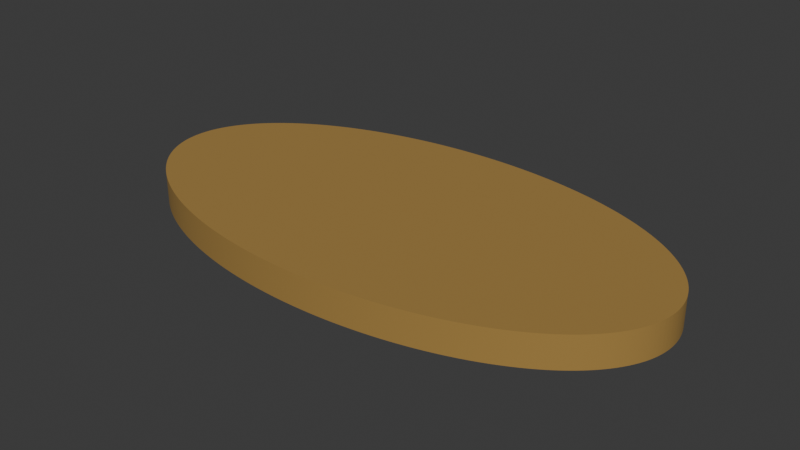 # Source: path_2.blend  (saved by Blender 4.5.91; exported with 4.5.12 LTS)
import bpy
from mathutils import Matrix  # noqa: F401  (used for matrix-valued properties, if any)

bpy.ops.wm.read_factory_settings(use_empty=True)
scene = bpy.context.scene
scene.name = 'Scene'

# ---- collections
col_collection = bpy.data.collections.new('Collection'); scene.collection.children.link(col_collection)

# ---- materials (node trees are filled in below, after node groups)
mat_material_001 = bpy.data.materials.new('Material.001')
mat_material_001.alpha_threshold = 0.0
mat_material_001.roughness = 0.5
mat_material_001.line_color = (0.0, 0.0, 0.0, 1.0)

# ---- material node trees
mat_material_001.use_nodes = True; mat_material_001.node_tree.nodes.clear()
_N = mat_material_001.node_tree.nodes; _L = mat_material_001.node_tree.links
n0 = _N.new('ShaderNodeOutputMaterial'); n0.name = 'Material Output'; n0.location = (200, 100)
n1 = _N.new('ShaderNodeBsdfPrincipled'); n1.name = 'Principled BSDF'; n1.location = (-200, 100)
n1.inputs[0].default_value = (0.365, 0.2183, 0.05403, 1.0)
n1.inputs[2].default_value = 1.0
n1.inputs[3].default_value = 1.45
_L.new(n1.outputs[0], n0.inputs[0])
n0.is_active_output = True

# ---- world
world_world = bpy.data.worlds.new('World'); scene.world = world_world
world_world.use_nodes = True; world_world.node_tree.nodes.clear()
_N = world_world.node_tree.nodes; _L = world_world.node_tree.links
n0 = _N.new('ShaderNodeOutputWorld'); n0.name = 'World Output'; n0.location = (200, 100)
n1 = _N.new('ShaderNodeBackground'); n1.name = 'Background'; n1.location = (-200, 100)
n1.inputs[0].default_value = (0.05088, 0.05088, 0.05088, 1.0)
_L.new(n1.outputs[0], n0.inputs[0])
n0.is_active_output = True
world_world.color = (0.05088, 0.05088, 0.05088)
world_world.sun_shadow_jitter_overblur = 0.0

# ---- meshes
me_cylinder = bpy.data.meshes.new('Cylinder')
me_cylinder.from_pydata([(0.0, 1.0, -1.0), (0.0, 1.0, 1.0), (0.01257, 0.9999, -1.0), (0.01257, 0.9999, 1.0), (0.02513, 0.9997, -1.0), (0.02513, 0.9997, 1.0), (0.03769, 0.9993, -1.0), (0.03769, 0.9993, 1.0), (0.05024, 0.9987, -1.0), (0.05024, 0.9987, 1.0), (0.06279, 0.998, -1.0), (0.06279, 0.998, 1.0), (0.07533, 0.9972, -1.0), (0.07533, 0.9972, 1.0), (0.08785, 0.9961, -1.0), (0.08785, 0.9961, 1.0), (0.1004, 0.995, -1.0), (0.1004, 0.995, 1.0), (0.1129, 0.9936, -1.0), (0.1129, 0.9936, 1.0), (0.1253, 0.9921, -1.0), (0.1253, 0.9921, 1.0), (0.1378, 0.9905, -1.0), (0.1378, 0.9905, 1.0), (0.1502, 0.9887, -1.0), (0.1502, 0.9887, 1.0), (0.1626, 0.9867, -1.0), (0.1626, 0.9867, 1.0), (0.175, 0.9846, -1.0), (0.175, 0.9846, 1.0), (0.1874, 0.9823, -1.0), (0.1874, 0.9823, 1.0), (0.1997, 0.9799, -1.0), (0.1997, 0.9799, 1.0), (0.212, 0.9773, -1.0), (0.212, 0.9773, 1.0), (0.2243, 0.9745, -1.0), (0.2243, 0.9745, 1.0), (0.2365, 0.9716, -1.0), (0.2365, 0.9716, 1.0), (0.2487, 0.9686, -1.0), (0.2487, 0.9686, 1.0), (0.2608, 0.9654, -1.0), (0.2608, 0.9654, 1.0), (0.273, 0.962, -1.0), (0.273, 0.962, 1.0), (0.285, 0.9585, -1.0), (0.285, 0.9585, 1.0), (0.297, 0.9549, -1.0), (0.297, 0.9549, 1.0), (0.309, 0.9511, -1.0), (0.309, 0.9511, 1.0), (0.3209, 0.9471, -1.0), (0.3209, 0.9471, 1.0), (0.3328, 0.943, -1.0), (0.3328, 0.943, 1.0), (0.3446, 0.9387, -1.0), (0.3446, 0.9387, 1.0), (0.3564, 0.9343, -1.0), (0.3564, 0.9343, 1.0), (0.3681, 0.9298, -1.0), (0.3681, 0.9298, 1.0), (0.3798, 0.9251, -1.0), (0.3798, 0.9251, 1.0), (0.3914, 0.9202, -1.0), (0.3914, 0.9202, 1.0), (0.4029, 0.9152, -1.0), (0.4029, 0.9152, 1.0), (0.4144, 0.9101, -1.0), (0.4144, 0.9101, 1.0), (0.4258, 0.9048, -1.0), (0.4258, 0.9048, 1.0), (0.4371, 0.8994, -1.0), (0.4371, 0.8994, 1.0), (0.4484, 0.8938, -1.0), (0.4484, 0.8938, 1.0), (0.4596, 0.8881, -1.0), (0.4596, 0.8881, 1.0), (0.4707, 0.8823, -1.0), (0.4707, 0.8823, 1.0), (0.4818, 0.8763, -1.0), (0.4818, 0.8763, 1.0), (0.4927, 0.8702, -1.0), (0.4927, 0.8702, 1.0), (0.5036, 0.8639, -1.0), (0.5036, 0.8639, 1.0), (0.5144, 0.8575, -1.0), (0.5144, 0.8575, 1.0), (0.5252, 0.851, -1.0), (0.5252, 0.851, 1.0), (0.5358, 0.8443, -1.0), (0.5358, 0.8443, 1.0), (0.5464, 0.8375, -1.0), (0.5464, 0.8375, 1.0), (0.5569, 0.8306, -1.0), (0.5569, 0.8306, 1.0), (0.5673, 0.8235, -1.0), (0.5673, 0.8235, 1.0), (0.5776, 0.8163, -1.0), (0.5776, 0.8163, 1.0), (0.5878, 0.809, -1.0), (0.5878, 0.809, 1.0), (0.5979, 0.8016, -1.0), (0.5979, 0.8016, 1.0), (0.6079, 0.794, -1.0), (0.6079, 0.794, 1.0), (0.6179, 0.7863, -1.0), (0.6179, 0.7863, 1.0), (0.6277, 0.7785, -1.0), (0.6277, 0.7785, 1.0), (0.6374, 0.7705, -1.0), (0.6374, 0.7705, 1.0), (0.6471, 0.7624, -1.0), (0.6471, 0.7624, 1.0), (0.6566, 0.7543, -1.0), (0.6566, 0.7543, 1.0), (0.666, 0.7459, -1.0), (0.666, 0.7459, 1.0), (0.6753, 0.7375, -1.0), (0.6753, 0.7375, 1.0), (0.6845, 0.729, -1.0), (0.6845, 0.729, 1.0), (0.6937, 0.7203, -1.0), (0.6937, 0.7203, 1.0), (0.7026, 0.7115, -1.0), (0.7026, 0.7115, 1.0), (0.7115, 0.7026, -1.0), (0.7115, 0.7026, 1.0), (0.7203, 0.6937, -1.0), (0.7203, 0.6937, 1.0), (0.729, 0.6845, -1.0), (0.729, 0.6845, 1.0), (0.7375, 0.6753, -1.0), (0.7375, 0.6753, 1.0), (0.7459, 0.666, -1.0), (0.7459, 0.666, 1.0), (0.7543, 0.6566, -1.0), (0.7543, 0.6566, 1.0), (0.7624, 0.6471, -1.0), (0.7624, 0.6471, 1.0), (0.7705, 0.6374, -1.0), (0.7705, 0.6374, 1.0), (0.7785, 0.6277, -1.0), (0.7785, 0.6277, 1.0), (0.7863, 0.6179, -1.0), (0.7863, 0.6179, 1.0), (0.794, 0.6079, -1.0), (0.794, 0.6079, 1.0), (0.8016, 0.5979, -1.0), (0.8016, 0.5979, 1.0), (0.809, 0.5878, -1.0), (0.809, 0.5878, 1.0), (0.8163, 0.5776, -1.0), (0.8163, 0.5776, 1.0), (0.8235, 0.5673, -1.0), (0.8235, 0.5673, 1.0), (0.8306, 0.5569, -1.0), (0.8306, 0.5569, 1.0), (0.8375, 0.5464, -1.0), (0.8375, 0.5464, 1.0), (0.8443, 0.5358, -1.0), (0.8443, 0.5358, 1.0), (0.851, 0.5252, -1.0), (0.851, 0.5252, 1.0), (0.8575, 0.5144, -1.0), (0.8575, 0.5144, 1.0), (0.8639, 0.5036, -1.0), (0.8639, 0.5036, 1.0), (0.8702, 0.4927, -1.0), (0.8702, 0.4927, 1.0), (0.8763, 0.4818, -1.0), (0.8763, 0.4818, 1.0), (0.8823, 0.4707, -1.0), (0.8823, 0.4707, 1.0), (0.8881, 0.4596, -1.0), (0.8881, 0.4596, 1.0), (0.8938, 0.4484, -1.0), (0.8938, 0.4484, 1.0), (0.8994, 0.4371, -1.0), (0.8994, 0.4371, 1.0), (0.9048, 0.4258, -1.0), (0.9048, 0.4258, 1.0), (0.9101, 0.4144, -1.0), (0.9101, 0.4144, 1.0), (0.9152, 0.4029, -1.0), (0.9152, 0.4029, 1.0), (0.9202, 0.3914, -1.0), (0.9202, 0.3914, 1.0), (0.9251, 0.3798, -1.0), (0.9251, 0.3798, 1.0), (0.9298, 0.3681, -1.0), (0.9298, 0.3681, 1.0), (0.9343, 0.3564, -1.0), (0.9343, 0.3564, 1.0), (0.9387, 0.3446, -1.0), (0.9387, 0.3446, 1.0), (0.943, 0.3328, -1.0), (0.943, 0.3328, 1.0), (0.9471, 0.3209, -1.0), (0.9471, 0.3209, 1.0), (0.9511, 0.309, -1.0), (0.9511, 0.309, 1.0), (0.9549, 0.297, -1.0), (0.9549, 0.297, 1.0), (0.9585, 0.285, -1.0), (0.9585, 0.285, 1.0), (0.962, 0.273, -1.0), (0.962, 0.273, 1.0), (0.9654, 0.2608, -1.0), (0.9654, 0.2608, 1.0), (0.9686, 0.2487, -1.0), (0.9686, 0.2487, 1.0), (0.9716, 0.2365, -1.0), (0.9716, 0.2365, 1.0), (0.9745, 0.2243, -1.0), (0.9745, 0.2243, 1.0), (0.9773, 0.212, -1.0), (0.9773, 0.212, 1.0), (0.9799, 0.1997, -1.0), (0.9799, 0.1997, 1.0), (0.9823, 0.1874, -1.0), (0.9823, 0.1874, 1.0), (0.9846, 0.175, -1.0), (0.9846, 0.175, 1.0), (0.9867, 0.1626, -1.0), (0.9867, 0.1626, 1.0), (0.9887, 0.1502, -1.0), (0.9887, 0.1502, 1.0), (0.9905, 0.1378, -1.0), (0.9905, 0.1378, 1.0), (0.9921, 0.1253, -1.0), (0.9921, 0.1253, 1.0), (0.9936, 0.1129, -1.0), (0.9936, 0.1129, 1.0), (0.995, 0.1004, -1.0), (0.995, 0.1004, 1.0), (0.9961, 0.08785, -1.0), (0.9961, 0.08785, 1.0), (0.9972, 0.07533, -1.0), (0.9972, 0.07533, 1.0), (0.998, 0.06279, -1.0), (0.998, 0.06279, 1.0), (0.9987, 0.05024, -1.0), (0.9987, 0.05024, 1.0), (0.9993, 0.03769, -1.0), (0.9993, 0.03769, 1.0), (0.9997, 0.02513, -1.0), (0.9997, 0.02513, 1.0), (0.9999, 0.01257, -1.0), (0.9999, 0.01257, 1.0), (1.0, 0.0, -1.0), (1.0, 0.0, 1.0), (0.9999, -0.01257, -1.0), (0.9999, -0.01257, 1.0), (0.9997, -0.02513, -1.0), (0.9997, -0.02513, 1.0), (0.9993, -0.03769, -1.0), (0.9993, -0.03769, 1.0), (0.9987, -0.05024, -1.0), (0.9987, -0.05024, 1.0), (0.998, -0.06279, -1.0), (0.998, -0.06279, 1.0), (0.9972, -0.07533, -1.0), (0.9972, -0.07533, 1.0), (0.9961, -0.08785, -1.0), (0.9961, -0.08785, 1.0), (0.995, -0.1004, -1.0), (0.995, -0.1004, 1.0), (0.9936, -0.1129, -1.0), (0.9936, -0.1129, 1.0), (0.9921, -0.1253, -1.0), (0.9921, -0.1253, 1.0), (0.9905, -0.1378, -1.0), (0.9905, -0.1378, 1.0), (0.9887, -0.1502, -1.0), (0.9887, -0.1502, 1.0), (0.9867, -0.1626, -1.0), (0.9867, -0.1626, 1.0), (0.9846, -0.175, -1.0), (0.9846, -0.175, 1.0), (0.9823, -0.1874, -1.0), (0.9823, -0.1874, 1.0), (0.9799, -0.1997, -1.0), (0.9799, -0.1997, 1.0), (0.9773, -0.212, -1.0), (0.9773, -0.212, 1.0), (0.9745, -0.2243, -1.0), (0.9745, -0.2243, 1.0), (0.9716, -0.2365, -1.0), (0.9716, -0.2365, 1.0), (0.9686, -0.2487, -1.0), (0.9686, -0.2487, 1.0), (0.9654, -0.2608, -1.0), (0.9654, -0.2608, 1.0), (0.962, -0.273, -1.0), (0.962, -0.273, 1.0), (0.9585, -0.285, -1.0), (0.9585, -0.285, 1.0), (0.9549, -0.297, -1.0), (0.9549, -0.297, 1.0), (0.9511, -0.309, -1.0), (0.9511, -0.309, 1.0), (0.9471, -0.3209, -1.0), (0.9471, -0.3209, 1.0), (0.943, -0.3328, -1.0), (0.943, -0.3328, 1.0), (0.9387, -0.3446, -1.0), (0.9387, -0.3446, 1.0), (0.9343, -0.3564, -1.0), (0.9343, -0.3564, 1.0), (0.9298, -0.3681, -1.0), (0.9298, -0.3681, 1.0), (0.9251, -0.3798, -1.0), (0.9251, -0.3798, 1.0), (0.9202, -0.3914, -1.0), (0.9202, -0.3914, 1.0), (0.9152, -0.4029, -1.0), (0.9152, -0.4029, 1.0), (0.9101, -0.4144, -1.0), (0.9101, -0.4144, 1.0), (0.9048, -0.4258, -1.0), (0.9048, -0.4258, 1.0), (0.8994, -0.4371, -1.0), (0.8994, -0.4371, 1.0), (0.8938, -0.4484, -1.0), (0.8938, -0.4484, 1.0), (0.8881, -0.4596, -1.0), (0.8881, -0.4596, 1.0), (0.8823, -0.4707, -1.0), (0.8823, -0.4707, 1.0), (0.8763, -0.4818, -1.0), (0.8763, -0.4818, 1.0), (0.8702, -0.4927, -1.0), (0.8702, -0.4927, 1.0), (0.8639, -0.5036, -1.0), (0.8639, -0.5036, 1.0), (0.8575, -0.5144, -1.0), (0.8575, -0.5144, 1.0), (0.851, -0.5252, -1.0), (0.851, -0.5252, 1.0), (0.8443, -0.5358, -1.0), (0.8443, -0.5358, 1.0), (0.8375, -0.5464, -1.0), (0.8375, -0.5464, 1.0), (0.8306, -0.5569, -1.0), (0.8306, -0.5569, 1.0), (0.8235, -0.5673, -1.0), (0.8235, -0.5673, 1.0), (0.8163, -0.5776, -1.0), (0.8163, -0.5776, 1.0), (0.809, -0.5878, -1.0), (0.809, -0.5878, 1.0), (0.8016, -0.5979, -1.0), (0.8016, -0.5979, 1.0), (0.794, -0.6079, -1.0), (0.794, -0.6079, 1.0), (0.7863, -0.6179, -1.0), (0.7863, -0.6179, 1.0), (0.7785, -0.6277, -1.0), (0.7785, -0.6277, 1.0), (0.7705, -0.6374, -1.0), (0.7705, -0.6374, 1.0), (0.7624, -0.6471, -1.0), (0.7624, -0.6471, 1.0), (0.7543, -0.6566, -1.0), (0.7543, -0.6566, 1.0), (0.7459, -0.666, -1.0), (0.7459, -0.666, 1.0), (0.7375, -0.6753, -1.0), (0.7375, -0.6753, 1.0), (0.729, -0.6845, -1.0), (0.729, -0.6845, 1.0), (0.7203, -0.6937, -1.0), (0.7203, -0.6937, 1.0), (0.7115, -0.7026, -1.0), (0.7115, -0.7026, 1.0), (0.7026, -0.7115, -1.0), (0.7026, -0.7115, 1.0), (0.6937, -0.7203, -1.0), (0.6937, -0.7203, 1.0), (0.6845, -0.729, -1.0), (0.6845, -0.729, 1.0), (0.6753, -0.7375, -1.0), (0.6753, -0.7375, 1.0), (0.666, -0.7459, -1.0), (0.666, -0.7459, 1.0), (0.6566, -0.7543, -1.0), (0.6566, -0.7543, 1.0), (0.6471, -0.7624, -1.0), (0.6471, -0.7624, 1.0), (0.6374, -0.7705, -1.0), (0.6374, -0.7705, 1.0), (0.6277, -0.7785, -1.0), (0.6277, -0.7785, 1.0), (0.6179, -0.7863, -1.0), (0.6179, -0.7863, 1.0), (0.6079, -0.794, -1.0), (0.6079, -0.794, 1.0), (0.5979, -0.8016, -1.0), (0.5979, -0.8016, 1.0), (0.5878, -0.809, -1.0), (0.5878, -0.809, 1.0), (0.5776, -0.8163, -1.0), (0.5776, -0.8163, 1.0), (0.5673, -0.8235, -1.0), (0.5673, -0.8235, 1.0), (0.5569, -0.8306, -1.0), (0.5569, -0.8306, 1.0), (0.5464, -0.8375, -1.0), (0.5464, -0.8375, 1.0), (0.5358, -0.8443, -1.0), (0.5358, -0.8443, 1.0), (0.5252, -0.851, -1.0), (0.5252, -0.851, 1.0), (0.5144, -0.8575, -1.0), (0.5144, -0.8575, 1.0), (0.5036, -0.8639, -1.0), (0.5036, -0.8639, 1.0), (0.4927, -0.8702, -1.0), (0.4927, -0.8702, 1.0), (0.4818, -0.8763, -1.0), (0.4818, -0.8763, 1.0), (0.4707, -0.8823, -1.0), (0.4707, -0.8823, 1.0), (0.4596, -0.8881, -1.0), (0.4596, -0.8881, 1.0), (0.4484, -0.8938, -1.0), (0.4484, -0.8938, 1.0), (0.4371, -0.8994, -1.0), (0.4371, -0.8994, 1.0), (0.4258, -0.9048, -1.0), (0.4258, -0.9048, 1.0), (0.4144, -0.9101, -1.0), (0.4144, -0.9101, 1.0), (0.4029, -0.9152, -1.0), (0.4029, -0.9152, 1.0), (0.3914, -0.9202, -1.0), (0.3914, -0.9202, 1.0), (0.3798, -0.9251, -1.0), (0.3798, -0.9251, 1.0), (0.3681, -0.9298, -1.0), (0.3681, -0.9298, 1.0), (0.3564, -0.9343, -1.0), (0.3564, -0.9343, 1.0), (0.3446, -0.9387, -1.0), (0.3446, -0.9387, 1.0), (0.3328, -0.943, -1.0), (0.3328, -0.943, 1.0), (0.3209, -0.9471, -1.0), (0.3209, -0.9471, 1.0), (0.309, -0.9511, -1.0), (0.309, -0.9511, 1.0), (0.297, -0.9549, -1.0), (0.297, -0.9549, 1.0), (0.285, -0.9585, -1.0), (0.285, -0.9585, 1.0), (0.273, -0.962, -1.0), (0.273, -0.962, 1.0), (0.2608, -0.9654, -1.0), (0.2608, -0.9654, 1.0), (0.2487, -0.9686, -1.0), (0.2487, -0.9686, 1.0), (0.2365, -0.9716, -1.0), (0.2365, -0.9716, 1.0), (0.2243, -0.9745, -1.0), (0.2243, -0.9745, 1.0), (0.212, -0.9773, -1.0), (0.212, -0.9773, 1.0), (0.1997, -0.9799, -1.0), (0.1997, -0.9799, 1.0), (0.1874, -0.9823, -1.0), (0.1874, -0.9823, 1.0), (0.175, -0.9846, -1.0), (0.175, -0.9846, 1.0), (0.1626, -0.9867, -1.0), (0.1626, -0.9867, 1.0), (0.1502, -0.9887, -1.0), (0.1502, -0.9887, 1.0), (0.1378, -0.9905, -1.0), (0.1378, -0.9905, 1.0), (0.1253, -0.9921, -1.0), (0.1253, -0.9921, 1.0), (0.1129, -0.9936, -1.0), (0.1129, -0.9936, 1.0), (0.1004, -0.995, -1.0), (0.1004, -0.995, 1.0), (0.08785, -0.9961, -1.0), (0.08785, -0.9961, 1.0), (0.07533, -0.9972, -1.0), (0.07533, -0.9972, 1.0), (0.06279, -0.998, -1.0), (0.06279, -0.998, 1.0), (0.05024, -0.9987, -1.0), (0.05024, -0.9987, 1.0), (0.03769, -0.9993, -1.0), (0.03769, -0.9993, 1.0), (0.02513, -0.9997, -1.0), (0.02513, -0.9997, 1.0), (0.01257, -0.9999, -1.0), (0.01257, -0.9999, 1.0), (0.0, -1.0, -1.0), (0.0, -1.0, 1.0), (-0.01257, -0.9999, -1.0), (-0.01257, -0.9999, 1.0), (-0.02513, -0.9997, -1.0), (-0.02513, -0.9997, 1.0), (-0.03769, -0.9993, -1.0), (-0.03769, -0.9993, 1.0), (-0.05024, -0.9987, -1.0), (-0.05024, -0.9987, 1.0), (-0.06279, -0.998, -1.0), (-0.06279, -0.998, 1.0), (-0.07533, -0.9972, -1.0), (-0.07533, -0.9972, 1.0), (-0.08785, -0.9961, -1.0), (-0.08785, -0.9961, 1.0), (-0.1004, -0.995, -1.0), (-0.1004, -0.995, 1.0), (-0.1129, -0.9936, -1.0), (-0.1129, -0.9936, 1.0), (-0.1253, -0.9921, -1.0), (-0.1253, -0.9921, 1.0), (-0.1378, -0.9905, -1.0), (-0.1378, -0.9905, 1.0), (-0.1502, -0.9887, -1.0), (-0.1502, -0.9887, 1.0), (-0.1626, -0.9867, -1.0), (-0.1626, -0.9867, 1.0), (-0.175, -0.9846, -1.0), (-0.175, -0.9846, 1.0), (-0.1874, -0.9823, -1.0), (-0.1874, -0.9823, 1.0), (-0.1997, -0.9799, -1.0), (-0.1997, -0.9799, 1.0), (-0.212, -0.9773, -1.0), (-0.212, -0.9773, 1.0), (-0.2243, -0.9745, -1.0), (-0.2243, -0.9745, 1.0), (-0.2365, -0.9716, -1.0), (-0.2365, -0.9716, 1.0), (-0.2487, -0.9686, -1.0), (-0.2487, -0.9686, 1.0), (-0.2608, -0.9654, -1.0), (-0.2608, -0.9654, 1.0), (-0.273, -0.962, -1.0), (-0.273, -0.962, 1.0), (-0.285, -0.9585, -1.0), (-0.285, -0.9585, 1.0), (-0.297, -0.9549, -1.0), (-0.297, -0.9549, 1.0), (-0.309, -0.9511, -1.0), (-0.309, -0.9511, 1.0), (-0.3209, -0.9471, -1.0), (-0.3209, -0.9471, 1.0), (-0.3328, -0.943, -1.0), (-0.3328, -0.943, 1.0), (-0.3446, -0.9387, -1.0), (-0.3446, -0.9387, 1.0), (-0.3564, -0.9343, -1.0), (-0.3564, -0.9343, 1.0), (-0.3681, -0.9298, -1.0), (-0.3681, -0.9298, 1.0), (-0.3798, -0.9251, -1.0), (-0.3798, -0.9251, 1.0), (-0.3914, -0.9202, -1.0), (-0.3914, -0.9202, 1.0), (-0.4029, -0.9152, -1.0), (-0.4029, -0.9152, 1.0), (-0.4144, -0.9101, -1.0), (-0.4144, -0.9101, 1.0), (-0.4258, -0.9048, -1.0), (-0.4258, -0.9048, 1.0), (-0.4371, -0.8994, -1.0), (-0.4371, -0.8994, 1.0), (-0.4484, -0.8938, -1.0), (-0.4484, -0.8938, 1.0), (-0.4596, -0.8881, -1.0), (-0.4596, -0.8881, 1.0), (-0.4707, -0.8823, -1.0), (-0.4707, -0.8823, 1.0), (-0.4818, -0.8763, -1.0), (-0.4818, -0.8763, 1.0), (-0.4927, -0.8702, -1.0), (-0.4927, -0.8702, 1.0), (-0.5036, -0.8639, -1.0), (-0.5036, -0.8639, 1.0), (-0.5144, -0.8575, -1.0), (-0.5144, -0.8575, 1.0), (-0.5252, -0.851, -1.0), (-0.5252, -0.851, 1.0), (-0.5358, -0.8443, -1.0), (-0.5358, -0.8443, 1.0), (-0.5464, -0.8375, -1.0), (-0.5464, -0.8375, 1.0), (-0.5569, -0.8306, -1.0), (-0.5569, -0.8306, 1.0), (-0.5673, -0.8235, -1.0), (-0.5673, -0.8235, 1.0), (-0.5776, -0.8163, -1.0), (-0.5776, -0.8163, 1.0), (-0.5878, -0.809, -1.0), (-0.5878, -0.809, 1.0), (-0.5979, -0.8016, -1.0), (-0.5979, -0.8016, 1.0), (-0.6079, -0.794, -1.0), (-0.6079, -0.794, 1.0), (-0.6179, -0.7863, -1.0), (-0.6179, -0.7863, 1.0), (-0.6277, -0.7785, -1.0), (-0.6277, -0.7785, 1.0), (-0.6374, -0.7705, -1.0), (-0.6374, -0.7705, 1.0), (-0.6471, -0.7624, -1.0), (-0.6471, -0.7624, 1.0), (-0.6566, -0.7543, -1.0), (-0.6566, -0.7543, 1.0), (-0.666, -0.7459, -1.0), (-0.666, -0.7459, 1.0), (-0.6753, -0.7375, -1.0), (-0.6753, -0.7375, 1.0), (-0.6845, -0.729, -1.0), (-0.6845, -0.729, 1.0), (-0.6937, -0.7203, -1.0), (-0.6937, -0.7203, 1.0), (-0.7026, -0.7115, -1.0), (-0.7026, -0.7115, 1.0), (-0.7115, -0.7026, -1.0), (-0.7115, -0.7026, 1.0), (-0.7203, -0.6937, -1.0), (-0.7203, -0.6937, 1.0), (-0.729, -0.6845, -1.0), (-0.729, -0.6845, 1.0), (-0.7375, -0.6753, -1.0), (-0.7375, -0.6753, 1.0), (-0.7459, -0.666, -1.0), (-0.7459, -0.666, 1.0), (-0.7543, -0.6566, -1.0), (-0.7543, -0.6566, 1.0), (-0.7624, -0.6471, -1.0), (-0.7624, -0.6471, 1.0), (-0.7705, -0.6374, -1.0), (-0.7705, -0.6374, 1.0), (-0.7785, -0.6277, -1.0), (-0.7785, -0.6277, 1.0), (-0.7863, -0.6179, -1.0), (-0.7863, -0.6179, 1.0), (-0.794, -0.6079, -1.0), (-0.794, -0.6079, 1.0), (-0.8016, -0.5979, -1.0), (-0.8016, -0.5979, 1.0), (-0.809, -0.5878, -1.0), (-0.809, -0.5878, 1.0), (-0.8163, -0.5776, -1.0), (-0.8163, -0.5776, 1.0), (-0.8235, -0.5673, -1.0), (-0.8235, -0.5673, 1.0), (-0.8306, -0.5569, -1.0), (-0.8306, -0.5569, 1.0), (-0.8375, -0.5464, -1.0), (-0.8375, -0.5464, 1.0), (-0.8443, -0.5358, -1.0), (-0.8443, -0.5358, 1.0), (-0.851, -0.5252, -1.0), (-0.851, -0.5252, 1.0), (-0.8575, -0.5144, -1.0), (-0.8575, -0.5144, 1.0), (-0.8639, -0.5036, -1.0), (-0.8639, -0.5036, 1.0), (-0.8702, -0.4927, -1.0), (-0.8702, -0.4927, 1.0), (-0.8763, -0.4818, -1.0), (-0.8763, -0.4818, 1.0), (-0.8823, -0.4707, -1.0), (-0.8823, -0.4707, 1.0), (-0.8881, -0.4596, -1.0), (-0.8881, -0.4596, 1.0), (-0.8938, -0.4484, -1.0), (-0.8938, -0.4484, 1.0), (-0.8994, -0.4371, -1.0), (-0.8994, -0.4371, 1.0), (-0.9048, -0.4258, -1.0), (-0.9048, -0.4258, 1.0), (-0.9101, -0.4144, -1.0), (-0.9101, -0.4144, 1.0), (-0.9152, -0.4029, -1.0), (-0.9152, -0.4029, 1.0), (-0.9202, -0.3914, -1.0), (-0.9202, -0.3914, 1.0), (-0.9251, -0.3798, -1.0), (-0.9251, -0.3798, 1.0), (-0.9298, -0.3681, -1.0), (-0.9298, -0.3681, 1.0), (-0.9343, -0.3564, -1.0), (-0.9343, -0.3564, 1.0), (-0.9387, -0.3446, -1.0), (-0.9387, -0.3446, 1.0), (-0.943, -0.3328, -1.0), (-0.943, -0.3328, 1.0), (-0.9471, -0.3209, -1.0), (-0.9471, -0.3209, 1.0), (-0.9511, -0.309, -1.0), (-0.9511, -0.309, 1.0), (-0.9549, -0.297, -1.0), (-0.9549, -0.297, 1.0), (-0.9585, -0.285, -1.0), (-0.9585, -0.285, 1.0), (-0.962, -0.273, -1.0), (-0.962, -0.273, 1.0), (-0.9654, -0.2608, -1.0), (-0.9654, -0.2608, 1.0), (-0.9686, -0.2487, -1.0), (-0.9686, -0.2487, 1.0), (-0.9716, -0.2365, -1.0), (-0.9716, -0.2365, 1.0), (-0.9745, -0.2243, -1.0), (-0.9745, -0.2243, 1.0), (-0.9773, -0.212, -1.0), (-0.9773, -0.212, 1.0), (-0.9799, -0.1997, -1.0), (-0.9799, -0.1997, 1.0), (-0.9823, -0.1874, -1.0), (-0.9823, -0.1874, 1.0), (-0.9846, -0.175, -1.0), (-0.9846, -0.175, 1.0), (-0.9867, -0.1626, -1.0), (-0.9867, -0.1626, 1.0), (-0.9887, -0.1502, -1.0), (-0.9887, -0.1502, 1.0), (-0.9905, -0.1378, -1.0), (-0.9905, -0.1378, 1.0), (-0.9921, -0.1253, -1.0), (-0.9921, -0.1253, 1.0), (-0.9936, -0.1129, -1.0), (-0.9936, -0.1129, 1.0), (-0.995, -0.1004, -1.0), (-0.995, -0.1004, 1.0), (-0.9961, -0.08785, -1.0), (-0.9961, -0.08785, 1.0), (-0.9972, -0.07533, -1.0), (-0.9972, -0.07533, 1.0), (-0.998, -0.06279, -1.0), (-0.998, -0.06279, 1.0), (-0.9987, -0.05024, -1.0), (-0.9987, -0.05024, 1.0), (-0.9993, -0.03769, -1.0), (-0.9993, -0.03769, 1.0), (-0.9997, -0.02513, -1.0), (-0.9997, -0.02513, 1.0), (-0.9999, -0.01257, -1.0), (-0.9999, -0.01257, 1.0), (-1.0, 0.0, -1.0), (-1.0, 0.0, 1.0), (-0.9999, 0.01257, -1.0), (-0.9999, 0.01257, 1.0), (-0.9997, 0.02513, -1.0), (-0.9997, 0.02513, 1.0), (-0.9993, 0.03769, -1.0), (-0.9993, 0.03769, 1.0), (-0.9987, 0.05024, -1.0), (-0.9987, 0.05024, 1.0), (-0.998, 0.06279, -1.0), (-0.998, 0.06279, 1.0), (-0.9972, 0.07533, -1.0), (-0.9972, 0.07533, 1.0), (-0.9961, 0.08785, -1.0), (-0.9961, 0.08785, 1.0), (-0.995, 0.1004, -1.0), (-0.995, 0.1004, 1.0), (-0.9936, 0.1129, -1.0), (-0.9936, 0.1129, 1.0), (-0.9921, 0.1253, -1.0), (-0.9921, 0.1253, 1.0), (-0.9905, 0.1378, -1.0), (-0.9905, 0.1378, 1.0), (-0.9887, 0.1502, -1.0), (-0.9887, 0.1502, 1.0), (-0.9867, 0.1626, -1.0), (-0.9867, 0.1626, 1.0), (-0.9846, 0.175, -1.0), (-0.9846, 0.175, 1.0), (-0.9823, 0.1874, -1.0), (-0.9823, 0.1874, 1.0), (-0.9799, 0.1997, -1.0), (-0.9799, 0.1997, 1.0), (-0.9773, 0.212, -1.0), (-0.9773, 0.212, 1.0), (-0.9745, 0.2243, -1.0), (-0.9745, 0.2243, 1.0), (-0.9716, 0.2365, -1.0), (-0.9716, 0.2365, 1.0), (-0.9686, 0.2487, -1.0), (-0.9686, 0.2487, 1.0), (-0.9654, 0.2608, -1.0), (-0.9654, 0.2608, 1.0), (-0.962, 0.273, -1.0), (-0.962, 0.273, 1.0), (-0.9585, 0.285, -1.0), (-0.9585, 0.285, 1.0), (-0.9549, 0.297, -1.0), (-0.9549, 0.297, 1.0), (-0.9511, 0.309, -1.0), (-0.9511, 0.309, 1.0), (-0.9471, 0.3209, -1.0), (-0.9471, 0.3209, 1.0), (-0.943, 0.3328, -1.0), (-0.943, 0.3328, 1.0), (-0.9387, 0.3446, -1.0), (-0.9387, 0.3446, 1.0), (-0.9343, 0.3564, -1.0), (-0.9343, 0.3564, 1.0), (-0.9298, 0.3681, -1.0), (-0.9298, 0.3681, 1.0), (-0.9251, 0.3798, -1.0), (-0.9251, 0.3798, 1.0), (-0.9202, 0.3914, -1.0), (-0.9202, 0.3914, 1.0), (-0.9152, 0.4029, -1.0), (-0.9152, 0.4029, 1.0), (-0.9101, 0.4144, -1.0), (-0.9101, 0.4144, 1.0), (-0.9048, 0.4258, -1.0), (-0.9048, 0.4258, 1.0), (-0.8994, 0.4371, -1.0), (-0.8994, 0.4371, 1.0), (-0.8938, 0.4484, -1.0), (-0.8938, 0.4484, 1.0), (-0.8881, 0.4596, -1.0), (-0.8881, 0.4596, 1.0), (-0.8823, 0.4707, -1.0), (-0.8823, 0.4707, 1.0), (-0.8763, 0.4818, -1.0), (-0.8763, 0.4818, 1.0), (-0.8702, 0.4927, -1.0), (-0.8702, 0.4927, 1.0), (-0.8639, 0.5036, -1.0), (-0.8639, 0.5036, 1.0), (-0.8575, 0.5144, -1.0), (-0.8575, 0.5144, 1.0), (-0.851, 0.5252, -1.0), (-0.851, 0.5252, 1.0), (-0.8443, 0.5358, -1.0), (-0.8443, 0.5358, 1.0), (-0.8375, 0.5464, -1.0), (-0.8375, 0.5464, 1.0), (-0.8306, 0.5569, -1.0), (-0.8306, 0.5569, 1.0), (-0.8235, 0.5673, -1.0), (-0.8235, 0.5673, 1.0), (-0.8163, 0.5776, -1.0), (-0.8163, 0.5776, 1.0), (-0.809, 0.5878, -1.0), (-0.809, 0.5878, 1.0), (-0.8016, 0.5979, -1.0), (-0.8016, 0.5979, 1.0), (-0.794, 0.6079, -1.0), (-0.794, 0.6079, 1.0), (-0.7863, 0.6179, -1.0), (-0.7863, 0.6179, 1.0), (-0.7785, 0.6277, -1.0), (-0.7785, 0.6277, 1.0), (-0.7705, 0.6374, -1.0), (-0.7705, 0.6374, 1.0), (-0.7624, 0.6471, -1.0), (-0.7624, 0.6471, 1.0), (-0.7543, 0.6566, -1.0), (-0.7543, 0.6566, 1.0), (-0.7459, 0.666, -1.0), (-0.7459, 0.666, 1.0), (-0.7375, 0.6753, -1.0), (-0.7375, 0.6753, 1.0), (-0.729, 0.6845, -1.0), (-0.729, 0.6845, 1.0), (-0.7203, 0.6937, -1.0), (-0.7203, 0.6937, 1.0), (-0.7115, 0.7026, -1.0), (-0.7115, 0.7026, 1.0), (-0.7026, 0.7115, -1.0), (-0.7026, 0.7115, 1.0), (-0.6937, 0.7203, -1.0), (-0.6937, 0.7203, 1.0), (-0.6845, 0.729, -1.0), (-0.6845, 0.729, 1.0), (-0.6753, 0.7375, -1.0), (-0.6753, 0.7375, 1.0), (-0.666, 0.7459, -1.0), (-0.666, 0.7459, 1.0), (-0.6566, 0.7543, -1.0), (-0.6566, 0.7543, 1.0), (-0.6471, 0.7624, -1.0), (-0.6471, 0.7624, 1.0), (-0.6374, 0.7705, -1.0), (-0.6374, 0.7705, 1.0), (-0.6277, 0.7785, -1.0), (-0.6277, 0.7785, 1.0), (-0.6179, 0.7863, -1.0), (-0.6179, 0.7863, 1.0), (-0.6079, 0.794, -1.0), (-0.6079, 0.794, 1.0), (-0.5979, 0.8016, -1.0), (-0.5979, 0.8016, 1.0), (-0.5878, 0.809, -1.0), (-0.5878, 0.809, 1.0), (-0.5776, 0.8163, -1.0), (-0.5776, 0.8163, 1.0), (-0.5673, 0.8235, -1.0), (-0.5673, 0.8235, 1.0), (-0.5569, 0.8306, -1.0), (-0.5569, 0.8306, 1.0), (-0.5464, 0.8375, -1.0), (-0.5464, 0.8375, 1.0), (-0.5358, 0.8443, -1.0), (-0.5358, 0.8443, 1.0), (-0.5252, 0.851, -1.0), (-0.5252, 0.851, 1.0), (-0.5144, 0.8575, -1.0), (-0.5144, 0.8575, 1.0), (-0.5036, 0.8639, -1.0), (-0.5036, 0.8639, 1.0), (-0.4927, 0.8702, -1.0), (-0.4927, 0.8702, 1.0), (-0.4818, 0.8763, -1.0), (-0.4818, 0.8763, 1.0), (-0.4707, 0.8823, -1.0), (-0.4707, 0.8823, 1.0), (-0.4596, 0.8881, -1.0), (-0.4596, 0.8881, 1.0), (-0.4484, 0.8938, -1.0), (-0.4484, 0.8938, 1.0), (-0.4371, 0.8994, -1.0), (-0.4371, 0.8994, 1.0), (-0.4258, 0.9048, -1.0), (-0.4258, 0.9048, 1.0), (-0.4144, 0.9101, -1.0), (-0.4144, 0.9101, 1.0), (-0.4029, 0.9152, -1.0), (-0.4029, 0.9152, 1.0), (-0.3914, 0.9202, -1.0), (-0.3914, 0.9202, 1.0), (-0.3798, 0.9251, -1.0), (-0.3798, 0.9251, 1.0), (-0.3681, 0.9298, -1.0), (-0.3681, 0.9298, 1.0), (-0.3564, 0.9343, -1.0), (-0.3564, 0.9343, 1.0), (-0.3446, 0.9387, -1.0), (-0.3446, 0.9387, 1.0), (-0.3328, 0.943, -1.0), (-0.3328, 0.943, 1.0), (-0.3209, 0.9471, -1.0), (-0.3209, 0.9471, 1.0), (-0.309, 0.9511, -1.0), (-0.309, 0.9511, 1.0), (-0.297, 0.9549, -1.0), (-0.297, 0.9549, 1.0), (-0.285, 0.9585, -1.0), (-0.285, 0.9585, 1.0), (-0.273, 0.962, -1.0), (-0.273, 0.962, 1.0), (-0.2608, 0.9654, -1.0), (-0.2608, 0.9654, 1.0), (-0.2487, 0.9686, -1.0), (-0.2487, 0.9686, 1.0), (-0.2365, 0.9716, -1.0), (-0.2365, 0.9716, 1.0), (-0.2243, 0.9745, -1.0), (-0.2243, 0.9745, 1.0), (-0.212, 0.9773, -1.0), (-0.212, 0.9773, 1.0), (-0.1997, 0.9799, -1.0), (-0.1997, 0.9799, 1.0), (-0.1874, 0.9823, -1.0), (-0.1874, 0.9823, 1.0), (-0.175, 0.9846, -1.0), (-0.175, 0.9846, 1.0), (-0.1626, 0.9867, -1.0), (-0.1626, 0.9867, 1.0), (-0.1502, 0.9887, -1.0), (-0.1502, 0.9887, 1.0), (-0.1378, 0.9905, -1.0), (-0.1378, 0.9905, 1.0), (-0.1253, 0.9921, -1.0), (-0.1253, 0.9921, 1.0), (-0.1129, 0.9936, -1.0), (-0.1129, 0.9936, 1.0), (-0.1004, 0.995, -1.0), (-0.1004, 0.995, 1.0), (-0.08785, 0.9961, -1.0), (-0.08785, 0.9961, 1.0), (-0.07533, 0.9972, -1.0), (-0.07533, 0.9972, 1.0), (-0.06279, 0.998, -1.0), (-0.06279, 0.998, 1.0), (-0.05024, 0.9987, -1.0), (-0.05024, 0.9987, 1.0), (-0.03769, 0.9993, -1.0), (-0.03769, 0.9993, 1.0), (-0.02513, 0.9997, -1.0), (-0.02513, 0.9997, 1.0), (-0.01257, 0.9999, -1.0), (-0.01257, 0.9999, 1.0)], [], [(0, 1, 3, 2), (2, 3, 5, 4), (4, 5, 7, 6), (6, 7, 9, 8), (8, 9, 11, 10), (10, 11, 13, 12), (12, 13, 15, 14), (14, 15, 17, 16), (16, 17, 19, 18), (18, 19, 21, 20), (20, 21, 23, 22), (22, 23, 25, 24), (24, 25, 27, 26), (26, 27, 29, 28), (28, 29, 31, 30), (30, 31, 33, 32), (32, 33, 35, 34), (34, 35, 37, 36), (36, 37, 39, 38), (38, 39, 41, 40), (40, 41, 43, 42), (42, 43, 45, 44), (44, 45, 47, 46), (46, 47, 49, 48), (48, 49, 51, 50), (50, 51, 53, 52), (52, 53, 55, 54), (54, 55, 57, 56), (56, 57, 59, 58), (58, 59, 61, 60), (60, 61, 63, 62), (62, 63, 65, 64), (64, 65, 67, 66), (66, 67, 69, 68), (68, 69, 71, 70), (70, 71, 73, 72), (72, 73, 75, 74), (74, 75, 77, 76), (76, 77, 79, 78), (78, 79, 81, 80), (80, 81, 83, 82), (82, 83, 85, 84), (84, 85, 87, 86), (86, 87, 89, 88), (88, 89, 91, 90), (90, 91, 93, 92), (92, 93, 95, 94), (94, 95, 97, 96), (96, 97, 99, 98), (98, 99, 101, 100), (100, 101, 103, 102), (102, 103, 105, 104), (104, 105, 107, 106), (106, 107, 109, 108), (108, 109, 111, 110), (110, 111, 113, 112), (112, 113, 115, 114), (114, 115, 117, 116), (116, 117, 119, 118), (118, 119, 121, 120), (120, 121, 123, 122), (122, 123, 125, 124), (124, 125, 127, 126), (126, 127, 129, 128), (128, 129, 131, 130), (130, 131, 133, 132), (132, 133, 135, 134), (134, 135, 137, 136), (136, 137, 139, 138), (138, 139, 141, 140), (140, 141, 143, 142), (142, 143, 145, 144), (144, 145, 147, 146), (146, 147, 149, 148), (148, 149, 151, 150), (150, 151, 153, 152), (152, 153, 155, 154), (154, 155, 157, 156), (156, 157, 159, 158), (158, 159, 161, 160), (160, 161, 163, 162), (162, 163, 165, 164), (164, 165, 167, 166), (166, 167, 169, 168), (168, 169, 171, 170), (170, 171, 173, 172), (172, 173, 175, 174), (174, 175, 177, 176), (176, 177, 179, 178), (178, 179, 181, 180), (180, 181, 183, 182), (182, 183, 185, 184), (184, 185, 187, 186), (186, 187, 189, 188), (188, 189, 191, 190), (190, 191, 193, 192), (192, 193, 195, 194), (194, 195, 197, 196), (196, 197, 199, 198), (198, 199, 201, 200), (200, 201, 203, 202), (202, 203, 205, 204), (204, 205, 207, 206), (206, 207, 209, 208), (208, 209, 211, 210), (210, 211, 213, 212), (212, 213, 215, 214), (214, 215, 217, 216), (216, 217, 219, 218), (218, 219, 221, 220), (220, 221, 223, 222), (222, 223, 225, 224), (224, 225, 227, 226), (226, 227, 229, 228), (228, 229, 231, 230), (230, 231, 233, 232), (232, 233, 235, 234), (234, 235, 237, 236), (236, 237, 239, 238), (238, 239, 241, 240), (240, 241, 243, 242), (242, 243, 245, 244), (244, 245, 247, 246), (246, 247, 249, 248), (248, 249, 251, 250), (250, 251, 253, 252), (252, 253, 255, 254), (254, 255, 257, 256), (256, 257, 259, 258), (258, 259, 261, 260), (260, 261, 263, 262), (262, 263, 265, 264), (264, 265, 267, 266), (266, 267, 269, 268), (268, 269, 271, 270), (270, 271, 273, 272), (272, 273, 275, 274), (274, 275, 277, 276), (276, 277, 279, 278), (278, 279, 281, 280), (280, 281, 283, 282), (282, 283, 285, 284), (284, 285, 287, 286), (286, 287, 289, 288), (288, 289, 291, 290), (290, 291, 293, 292), (292, 293, 295, 294), (294, 295, 297, 296), (296, 297, 299, 298), (298, 299, 301, 300), (300, 301, 303, 302), (302, 303, 305, 304), (304, 305, 307, 306), (306, 307, 309, 308), (308, 309, 311, 310), (310, 311, 313, 312), (312, 313, 315, 314), (314, 315, 317, 316), (316, 317, 319, 318), (318, 319, 321, 320), (320, 321, 323, 322), (322, 323, 325, 324), (324, 325, 327, 326), (326, 327, 329, 328), (328, 329, 331, 330), (330, 331, 333, 332), (332, 333, 335, 334), (334, 335, 337, 336), (336, 337, 339, 338), (338, 339, 341, 340), (340, 341, 343, 342), (342, 343, 345, 344), (344, 345, 347, 346), (346, 347, 349, 348), (348, 349, 351, 350), (350, 351, 353, 352), (352, 353, 355, 354), (354, 355, 357, 356), (356, 357, 359, 358), (358, 359, 361, 360), (360, 361, 363, 362), (362, 363, 365, 364), (364, 365, 367, 366), (366, 367, 369, 368), (368, 369, 371, 370), (370, 371, 373, 372), (372, 373, 375, 374), (374, 375, 377, 376), (376, 377, 379, 378), (378, 379, 381, 380), (380, 381, 383, 382), (382, 383, 385, 384), (384, 385, 387, 386), (386, 387, 389, 388), (388, 389, 391, 390), (390, 391, 393, 392), (392, 393, 395, 394), (394, 395, 397, 396), (396, 397, 399, 398), (398, 399, 401, 400), (400, 401, 403, 402), (402, 403, 405, 404), (404, 405, 407, 406), (406, 407, 409, 408), (408, 409, 411, 410), (410, 411, 413, 412), (412, 413, 415, 414), (414, 415, 417, 416), (416, 417, 419, 418), (418, 419, 421, 420), (420, 421, 423, 422), (422, 423, 425, 424), (424, 425, 427, 426), (426, 427, 429, 428), (428, 429, 431, 430), (430, 431, 433, 432), (432, 433, 435, 434), (434, 435, 437, 436), (436, 437, 439, 438), (438, 439, 441, 440), (440, 441, 443, 442), (442, 443, 445, 444), (444, 445, 447, 446), (446, 447, 449, 448), (448, 449, 451, 450), (450, 451, 453, 452), (452, 453, 455, 454), (454, 455, 457, 456), (456, 457, 459, 458), (458, 459, 461, 460), (460, 461, 463, 462), (462, 463, 465, 464), (464, 465, 467, 466), (466, 467, 469, 468), (468, 469, 471, 470), (470, 471, 473, 472), (472, 473, 475, 474), (474, 475, 477, 476), (476, 477, 479, 478), (478, 479, 481, 480), (480, 481, 483, 482), (482, 483, 485, 484), (484, 485, 487, 486), (486, 487, 489, 488), (488, 489, 491, 490), (490, 491, 493, 492), (492, 493, 495, 494), (494, 495, 497, 496), (496, 497, 499, 498), (498, 499, 501, 500), (500, 501, 503, 502), (502, 503, 505, 504), (504, 505, 507, 506), (506, 507, 509, 508), (508, 509, 511, 510), (510, 511, 513, 512), (512, 513, 515, 514), (514, 515, 517, 516), (516, 517, 519, 518), (518, 519, 521, 520), (520, 521, 523, 522), (522, 523, 525, 524), (524, 525, 527, 526), (526, 527, 529, 528), (528, 529, 531, 530), (530, 531, 533, 532), (532, 533, 535, 534), (534, 535, 537, 536), (536, 537, 539, 538), (538, 539, 541, 540), (540, 541, 543, 542), (542, 543, 545, 544), (544, 545, 547, 546), (546, 547, 549, 548), (548, 549, 551, 550), (550, 551, 553, 552), (552, 553, 555, 554), (554, 555, 557, 556), (556, 557, 559, 558), (558, 559, 561, 560), (560, 561, 563, 562), (562, 563, 565, 564), (564, 565, 567, 566), (566, 567, 569, 568), (568, 569, 571, 570), (570, 571, 573, 572), (572, 573, 575, 574), (574, 575, 577, 576), (576, 577, 579, 578), (578, 579, 581, 580), (580, 581, 583, 582), (582, 583, 585, 584), (584, 585, 587, 586), (586, 587, 589, 588), (588, 589, 591, 590), (590, 591, 593, 592), (592, 593, 595, 594), (594, 595, 597, 596), (596, 597, 599, 598), (598, 599, 601, 600), (600, 601, 603, 602), (602, 603, 605, 604), (604, 605, 607, 606), (606, 607, 609, 608), (608, 609, 611, 610), (610, 611, 613, 612), (612, 613, 615, 614), (614, 615, 617, 616), (616, 617, 619, 618), (618, 619, 621, 620), (620, 621, 623, 622), (622, 623, 625, 624), (624, 625, 627, 626), (626, 627, 629, 628), (628, 629, 631, 630), (630, 631, 633, 632), (632, 633, 635, 634), (634, 635, 637, 636), (636, 637, 639, 638), (638, 639, 641, 640), (640, 641, 643, 642), (642, 643, 645, 644), (644, 645, 647, 646), (646, 647, 649, 648), (648, 649, 651, 650), (650, 651, 653, 652), (652, 653, 655, 654), (654, 655, 657, 656), (656, 657, 659, 658), (658, 659, 661, 660), (660, 661, 663, 662), (662, 663, 665, 664), (664, 665, 667, 666), (666, 667, 669, 668), (668, 669, 671, 670), (670, 671, 673, 672), (672, 673, 675, 674), (674, 675, 677, 676), (676, 677, 679, 678), (678, 679, 681, 680), (680, 681, 683, 682), (682, 683, 685, 684), (684, 685, 687, 686), (686, 687, 689, 688), (688, 689, 691, 690), (690, 691, 693, 692), (692, 693, 695, 694), (694, 695, 697, 696), (696, 697, 699, 698), (698, 699, 701, 700), (700, 701, 703, 702), (702, 703, 705, 704), (704, 705, 707, 706), (706, 707, 709, 708), (708, 709, 711, 710), (710, 711, 713, 712), (712, 713, 715, 714), (714, 715, 717, 716), (716, 717, 719, 718), (718, 719, 721, 720), (720, 721, 723, 722), (722, 723, 725, 724), (724, 725, 727, 726), (726, 727, 729, 728), (728, 729, 731, 730), (730, 731, 733, 732), (732, 733, 735, 734), (734, 735, 737, 736), (736, 737, 739, 738), (738, 739, 741, 740), (740, 741, 743, 742), (742, 743, 745, 744), (744, 745, 747, 746), (746, 747, 749, 748), (748, 749, 751, 750), (750, 751, 753, 752), (752, 753, 755, 754), (754, 755, 757, 756), (756, 757, 759, 758), (758, 759, 761, 760), (760, 761, 763, 762), (762, 763, 765, 764), (764, 765, 767, 766), (766, 767, 769, 768), (768, 769, 771, 770), (770, 771, 773, 772), (772, 773, 775, 774), (774, 775, 777, 776), (776, 777, 779, 778), (778, 779, 781, 780), (780, 781, 783, 782), (782, 783, 785, 784), (784, 785, 787, 786), (786, 787, 789, 788), (788, 789, 791, 790), (790, 791, 793, 792), (792, 793, 795, 794), (794, 795, 797, 796), (796, 797, 799, 798), (798, 799, 801, 800), (800, 801, 803, 802), (802, 803, 805, 804), (804, 805, 807, 806), (806, 807, 809, 808), (808, 809, 811, 810), (810, 811, 813, 812), (812, 813, 815, 814), (814, 815, 817, 816), (816, 817, 819, 818), (818, 819, 821, 820), (820, 821, 823, 822), (822, 823, 825, 824), (824, 825, 827, 826), (826, 827, 829, 828), (828, 829, 831, 830), (830, 831, 833, 832), (832, 833, 835, 834), (834, 835, 837, 836), (836, 837, 839, 838), (838, 839, 841, 840), (840, 841, 843, 842), (842, 843, 845, 844), (844, 845, 847, 846), (846, 847, 849, 848), (848, 849, 851, 850), (850, 851, 853, 852), (852, 853, 855, 854), (854, 855, 857, 856), (856, 857, 859, 858), (858, 859, 861, 860), (860, 861, 863, 862), (862, 863, 865, 864), (864, 865, 867, 866), (866, 867, 869, 868), (868, 869, 871, 870), (870, 871, 873, 872), (872, 873, 875, 874), (874, 875, 877, 876), (876, 877, 879, 878), (878, 879, 881, 880), (880, 881, 883, 882), (882, 883, 885, 884), (884, 885, 887, 886), (886, 887, 889, 888), (888, 889, 891, 890), (890, 891, 893, 892), (892, 893, 895, 894), (894, 895, 897, 896), (896, 897, 899, 898), (898, 899, 901, 900), (900, 901, 903, 902), (902, 903, 905, 904), (904, 905, 907, 906), (906, 907, 909, 908), (908, 909, 911, 910), (910, 911, 913, 912), (912, 913, 915, 914), (914, 915, 917, 916), (916, 917, 919, 918), (918, 919, 921, 920), (920, 921, 923, 922), (922, 923, 925, 924), (924, 925, 927, 926), (926, 927, 929, 928), (928, 929, 931, 930), (930, 931, 933, 932), (932, 933, 935, 934), (934, 935, 937, 936), (936, 937, 939, 938), (938, 939, 941, 940), (940, 941, 943, 942), (942, 943, 945, 944), (944, 945, 947, 946), (946, 947, 949, 948), (948, 949, 951, 950), (950, 951, 953, 952), (952, 953, 955, 954), (954, 955, 957, 956), (956, 957, 959, 958), (958, 959, 961, 960), (960, 961, 963, 962), (962, 963, 965, 964), (964, 965, 967, 966), (966, 967, 969, 968), (968, 969, 971, 970), (970, 971, 973, 972), (972, 973, 975, 974), (974, 975, 977, 976), (976, 977, 979, 978), (978, 979, 981, 980), (980, 981, 983, 982), (982, 983, 985, 984), (984, 985, 987, 986), (986, 987, 989, 988), (988, 989, 991, 990), (990, 991, 993, 992), (992, 993, 995, 994), (994, 995, 997, 996), (3, 1, 999, 997, 995, 993, 991, 989, 987, 985, 983, 981, 979, 977, 975, 973, 971, 969, 967, 965, 963, 961, 959, 957, 955, 953, 951, 949, 947, 945, 943, 941, 939, 937, 935, 933, 931, 929, 927, 925, 923, 921, 919, 917, 915, 913, 911, 909, 907, 905, 903, 901, 899, 897, 895, 893, 891, 889, 887, 885, 883, 881, 879, 877, 875, 873, 871, 869, 867, 865, 863, 861, 859, 857, 855, 853, 851, 849, 847, 845, 843, 841, 839, 837, 835, 833, 831, 829, 827, 825, 823, 821, 819, 817, 815, 813, 811, 809, 807, 805, 803, 801, 799, 797, 795, 793, 791, 789, 787, 785, 783, 781, 779, 777, 775, 773, 771, 769, 767, 765, 763, 761, 759, 757, 755, 753, 751, 749, 747, 745, 743, 741, 739, 737, 735, 733, 731, 729, 727, 725, 723, 721, 719, 717, 715, 713, 711, 709, 707, 705, 703, 701, 699, 697, 695, 693, 691, 689, 687, 685, 683, 681, 679, 677, 675, 673, 671, 669, 667, 665, 663, 661, 659, 657, 655, 653, 651, 649, 647, 645, 643, 641, 639, 637, 635, 633, 631, 629, 627, 625, 623, 621, 619, 617, 615, 613, 611, 609, 607, 605, 603, 601, 599, 597, 595, 593, 591, 589, 587, 585, 583, 581, 579, 577, 575, 573, 571, 569, 567, 565, 563, 561, 559, 557, 555, 553, 551, 549, 547, 545, 543, 541, 539, 537, 535, 533, 531, 529, 527, 525, 523, 521, 519, 517, 515, 513, 511, 509, 507, 505, 503, 501, 499, 497, 495, 493, 491, 489, 487, 485, 483, 481, 479, 477, 475, 473, 471, 469, 467, 465, 463, 461, 459, 457, 455, 453, 451, 449, 447, 445, 443, 441, 439, 437, 435, 433, 431, 429, 427, 425, 423, 421, 419, 417, 415, 413, 411, 409, 407, 405, 403, 401, 399, 397, 395, 393, 391, 389, 387, 385, 383, 381, 379, 377, 375, 373, 371, 369, 367, 365, 363, 361, 359, 357, 355, 353, 351, 349, 347, 345, 343, 341, 339, 337, 335, 333, 331, 329, 327, 325, 323, 321, 319, 317, 315, 313, 311, 309, 307, 305, 303, 301, 299, 297, 295, 293, 291, 289, 287, 285, 283, 281, 279, 277, 275, 273, 271, 269, 267, 265, 263, 261, 259, 257, 255, 253, 251, 249, 247, 245, 243, 241, 239, 237, 235, 233, 231, 229, 227, 225, 223, 221, 219, 217, 215, 213, 211, 209, 207, 205, 203, 201, 199, 197, 195, 193, 191, 189, 187, 185, 183, 181, 179, 177, 175, 173, 171, 169, 167, 165, 163, 161, 159, 157, 155, 153, 151, 149, 147, 145, 143, 141, 139, 137, 135, 133, 131, 129, 127, 125, 123, 121, 119, 117, 115, 113, 111, 109, 107, 105, 103, 101, 99, 97, 95, 93, 91, 89, 87, 85, 83, 81, 79, 77, 75, 73, 71, 69, 67, 65, 63, 61, 59, 57, 55, 53, 51, 49, 47, 45, 43, 41, 39, 37, 35, 33, 31, 29, 27, 25, 23, 21, 19, 17, 15, 13, 11, 9, 7, 5), (996, 997, 999, 998), (998, 999, 1, 0), (0, 2, 4, 6, 8, 10, 12, 14, 16, 18, 20, 22, 24, 26, 28, 30, 32, 34, 36, 38, 40, 42, 44, 46, 48, 50, 52, 54, 56, 58, 60, 62, 64, 66, 68, 70, 72, 74, 76, 78, 80, 82, 84, 86, 88, 90, 92, 94, 96, 98, 100, 102, 104, 106, 108, 110, 112, 114, 116, 118, 120, 122, 124, 126, 128, 130, 132, 134, 136, 138, 140, 142, 144, 146, 148, 150, 152, 154, 156, 158, 160, 162, 164, 166, 168, 170, 172, 174, 176, 178, 180, 182, 184, 186, 188, 190, 192, 194, 196, 198, 200, 202, 204, 206, 208, 210, 212, 214, 216, 218, 220, 222, 224, 226, 228, 230, 232, 234, 236, 238, 240, 242, 244, 246, 248, 250, 252, 254, 256, 258, 260, 262, 264, 266, 268, 270, 272, 274, 276, 278, 280, 282, 284, 286, 288, 290, 292, 294, 296, 298, 300, 302, 304, 306, 308, 310, 312, 314, 316, 318, 320, 322, 324, 326, 328, 330, 332, 334, 336, 338, 340, 342, 344, 346, 348, 350, 352, 354, 356, 358, 360, 362, 364, 366, 368, 370, 372, 374, 376, 378, 380, 382, 384, 386, 388, 390, 392, 394, 396, 398, 400, 402, 404, 406, 408, 410, 412, 414, 416, 418, 420, 422, 424, 426, 428, 430, 432, 434, 436, 438, 440, 442, 444, 446, 448, 450, 452, 454, 456, 458, 460, 462, 464, 466, 468, 470, 472, 474, 476, 478, 480, 482, 484, 486, 488, 490, 492, 494, 496, 498, 500, 502, 504, 506, 508, 510, 512, 514, 516, 518, 520, 522, 524, 526, 528, 530, 532, 534, 536, 538, 540, 542, 544, 546, 548, 550, 552, 554, 556, 558, 560, 562, 564, 566, 568, 570, 572, 574, 576, 578, 580, 582, 584, 586, 588, 590, 592, 594, 596, 598, 600, 602, 604, 606, 608, 610, 612, 614, 616, 618, 620, 622, 624, 626, 628, 630, 632, 634, 636, 638, 640, 642, 644, 646, 648, 650, 652, 654, 656, 658, 660, 662, 664, 666, 668, 670, 672, 674, 676, 678, 680, 682, 684, 686, 688, 690, 692, 694, 696, 698, 700, 702, 704, 706, 708, 710, 712, 714, 716, 718, 720, 722, 724, 726, 728, 730, 732, 734, 736, 738, 740, 742, 744, 746, 748, 750, 752, 754, 756, 758, 760, 762, 764, 766, 768, 770, 772, 774, 776, 778, 780, 782, 784, 786, 788, 790, 792, 794, 796, 798, 800, 802, 804, 806, 808, 810, 812, 814, 816, 818, 820, 822, 824, 826, 828, 830, 832, 834, 836, 838, 840, 842, 844, 846, 848, 850, 852, 854, 856, 858, 860, 862, 864, 866, 868, 870, 872, 874, 876, 878, 880, 882, 884, 886, 888, 890, 892, 894, 896, 898, 900, 902, 904, 906, 908, 910, 912, 914, 916, 918, 920, 922, 924, 926, 928, 930, 932, 934, 936, 938, 940, 942, 944, 946, 948, 950, 952, 954, 956, 958, 960, 962, 964, 966, 968, 970, 972, 974, 976, 978, 980, 982, 984, 986, 988, 990, 992, 994, 996, 998)])
_uv = me_cylinder.uv_layers.new(name='UVMap')
_uv.uv.foreach_set('vector', [1.0, 0.5, 1.0, 1.0, 0.998, 1.0, 0.998, 0.5, 0.998, 0.5, 0.998, 1.0, 0.996, 1.0, 0.996, 0.5, 0.996, 0.5, 0.996, 1.0, 0.994, 1.0, 0.994, 0.5, 0.994, 0.5, 0.994, 1.0, 0.992, 1.0, 0.992, 0.5, 0.992, 0.5, 0.992, 1.0, 0.99, 1.0, 0.99, 0.5, 0.99, 0.5, 0.99, 1.0, 0.988, 1.0, 0.988, 0.5, 0.988, 0.5, 0.988, 1.0, 0.986, 1.0, 0.986, 0.5, 0.986, 0.5, 0.986, 1.0, 0.984, 1.0, 0.984, 0.5, 0.984, 0.5, 0.984, 1.0, 0.982, 1.0, 0.982, 0.5, 0.982, 0.5, 0.982, 1.0, 0.98, 1.0, 0.98, 0.5, 0.98, 0.5, 0.98, 1.0, 0.978, 1.0, 0.978, 0.5, 0.978, 0.5, 0.978, 1.0, 0.976, 1.0, 0.976, 0.5, 0.976, 0.5, 0.976, 1.0, 0.974, 1.0, 0.974, 0.5, 0.974, 0.5, 0.974, 1.0, 0.972, 1.0, 0.972, 0.5, 0.972, 0.5, 0.972, 1.0, 0.97, 1.0, 0.97, 0.5, 0.97, 0.5, 0.97, 1.0, 0.968, 1.0, 0.968, 0.5, 0.968, 0.5, 0.968, 1.0, 0.966, 1.0, 0.966, 0.5, 0.966, 0.5, 0.966, 1.0, 0.964, 1.0, 0.964, 0.5, 0.964, 0.5, 0.964, 1.0, 0.962, 1.0, 0.962, 0.5, 0.962, 0.5, 0.962, 1.0, 0.96, 1.0, 0.96, 0.5, 0.96, 0.5, 0.96, 1.0, 0.958, 1.0, 0.958, 0.5, 0.958, 0.5, 0.958, 1.0, 0.956, 1.0, 0.956, 0.5, 0.956, 0.5, 0.956, 1.0, 0.954, 1.0, 0.954, 0.5, 0.954, 0.5, 0.954, 1.0, 0.952, 1.0, 0.952, 0.5, 0.952, 0.5, 0.952, 1.0, 0.95, 1.0, 0.95, 0.5, 0.95, 0.5, 0.95, 1.0, 0.948, 1.0, 0.948, 0.5, 0.948, 0.5, 0.948, 1.0, 0.946, 1.0, 0.946, 0.5, 0.946, 0.5, 0.946, 1.0, 0.944, 1.0, 0.944, 0.5, 0.944, 0.5, 0.944, 1.0, 0.942, 1.0, 0.942, 0.5, 0.942, 0.5, 0.942, 1.0, 0.94, 1.0, 0.94, 0.5, 0.94, 0.5, 0.94, 1.0, 0.938, 1.0, 0.938, 0.5, 0.938, 0.5, 0.938, 1.0, 0.936, 1.0, 0.936, 0.5, 0.936, 0.5, 0.936, 1.0, 0.934, 1.0, 0.934, 0.5, 0.934, 0.5, 0.934, 1.0, 0.932, 1.0, 0.932, 0.5, 0.932, 0.5, 0.932, 1.0, 0.93, 1.0, 0.93, 0.5, 0.93, 0.5, 0.93, 1.0, 0.928, 1.0, 0.928, 0.5, 0.928, 0.5, 0.928, 1.0, 0.926, 1.0, 0.926, 0.5, 0.926, 0.5, 0.926, 1.0, 0.924, 1.0, 0.924, 0.5, 0.924, 0.5, 0.924, 1.0, 0.922, 1.0, 0.922, 0.5, 0.922, 0.5, 0.922, 1.0, 0.92, 1.0, 0.92, 0.5, 0.92, 0.5, 0.92, 1.0, 0.918, 1.0, 0.918, 0.5, 0.918, 0.5, 0.918, 1.0, 0.916, 1.0, 0.916, 0.5, 0.916, 0.5, 0.916, 1.0, 0.914, 1.0, 0.914, 0.5, 0.914, 0.5, 0.914, 1.0, 0.912, 1.0, 0.912, 0.5, 0.912, 0.5, 0.912, 1.0, 0.91, 1.0, 0.91, 0.5, 0.91, 0.5, 0.91, 1.0, 0.908, 1.0, 0.908, 0.5, 0.908, 0.5, 0.908, 1.0, 0.906, 1.0, 0.906, 0.5, 0.906, 0.5, 0.906, 1.0, 0.904, 1.0, 0.904, 0.5, 0.904, 0.5, 0.904, 1.0, 0.902, 1.0, 0.902, 0.5, 0.902, 0.5, 0.902, 1.0, 0.9, 1.0, 0.9, 0.5, 0.9, 0.5, 0.9, 1.0, 0.898, 1.0, 0.898, 0.5, 0.898, 0.5, 0.898, 1.0, 0.896, 1.0, 0.896, 0.5, 0.896, 0.5, 0.896, 1.0, 0.894, 1.0, 0.894, 0.5, 0.894, 0.5, 0.894, 1.0, 0.892, 1.0, 0.892, 0.5, 0.892, 0.5, 0.892, 1.0, 0.89, 1.0, 0.89, 0.5, 0.89, 0.5, 0.89, 1.0, 0.888, 1.0, 0.888, 0.5, 0.888, 0.5, 0.888, 1.0, 0.886, 1.0, 0.886, 0.5, 0.886, 0.5, 0.886, 1.0, 0.884, 1.0, 0.884, 0.5, 0.884, 0.5, 0.884, 1.0, 0.882, 1.0, 0.882, 0.5, 0.882, 0.5, 0.882, 1.0, 0.88, 1.0, 0.88, 0.5, 0.88, 0.5, 0.88, 1.0, 0.878, 1.0, 0.878, 0.5, 0.878, 0.5, 0.878, 1.0, 0.876, 1.0, 0.876, 0.5, 0.876, 0.5, 0.876, 1.0, 0.874, 1.0, 0.874, 0.5, 0.874, 0.5, 0.874, 1.0, 0.872, 1.0, 0.872, 0.5, 0.872, 0.5, 0.872, 1.0, 0.87, 1.0, 0.87, 0.5, 0.87, 0.5, 0.87, 1.0, 0.868, 1.0, 0.868, 0.5, 0.868, 0.5, 0.868, 1.0, 0.866, 1.0, 0.866, 0.5, 0.866, 0.5, 0.866, 1.0, 0.864, 1.0, 0.864, 0.5, 0.864, 0.5, 0.864, 1.0, 0.862, 1.0, 0.862, 0.5, 0.862, 0.5, 0.862, 1.0, 0.86, 1.0, 0.86, 0.5, 0.86, 0.5, 0.86, 1.0, 0.858, 1.0, 0.858, 0.5, 0.858, 0.5, 0.858, 1.0, 0.856, 1.0, 0.856, 0.5, 0.856, 0.5, 0.856, 1.0, 0.854, 1.0, 0.854, 0.5, 0.854, 0.5, 0.854, 1.0, 0.852, 1.0, 0.852, 0.5, 0.852, 0.5, 0.852, 1.0, 0.85, 1.0, 0.85, 0.5, 0.85, 0.5, 0.85, 1.0, 0.848, 1.0, 0.848, 0.5, 0.848, 0.5, 0.848, 1.0, 0.846, 1.0, 0.846, 0.5, 0.846, 0.5, 0.846, 1.0, 0.844, 1.0, 0.844, 0.5, 0.844, 0.5, 0.844, 1.0, 0.842, 1.0, 0.842, 0.5, 0.842, 0.5, 0.842, 1.0, 0.84, 1.0, 0.84, 0.5, 0.84, 0.5, 0.84, 1.0, 0.838, 1.0, 0.838, 0.5, 0.838, 0.5, 0.838, 1.0, 0.836, 1.0, 0.836, 0.5, 0.836, 0.5, 0.836, 1.0, 0.834, 1.0, 0.834, 0.5, 0.834, 0.5, 0.834, 1.0, 0.832, 1.0, 0.832, 0.5, 0.832, 0.5, 0.832, 1.0, 0.83, 1.0, 0.83, 0.5, 0.83, 0.5, 0.83, 1.0, 0.828, 1.0, 0.828, 0.5, 0.828, 0.5, 0.828, 1.0, 0.826, 1.0, 0.826, 0.5, 0.826, 0.5, 0.826, 1.0, 0.824, 1.0, 0.824, 0.5, 0.824, 0.5, 0.824, 1.0, 0.822, 1.0, 0.822, 0.5, 0.822, 0.5, 0.822, 1.0, 0.82, 1.0, 0.82, 0.5, 0.82, 0.5, 0.82, 1.0, 0.818, 1.0, 0.818, 0.5, 0.818, 0.5, 0.818, 1.0, 0.816, 1.0, 0.816, 0.5, 0.816, 0.5, 0.816, 1.0, 0.814, 1.0, 0.814, 0.5, 0.814, 0.5, 0.814, 1.0, 0.812, 1.0, 0.812, 0.5, 0.812, 0.5, 0.812, 1.0, 0.81, 1.0, 0.81, 0.5, 0.81, 0.5, 0.81, 1.0, 0.808, 1.0, 0.808, 0.5, 0.808, 0.5, 0.808, 1.0, 0.806, 1.0, 0.806, 0.5, 0.806, 0.5, 0.806, 1.0, 0.804, 1.0, 0.804, 0.5, 0.804, 0.5, 0.804, 1.0, 0.802, 1.0, 0.802, 0.5, 0.802, 0.5, 0.802, 1.0, 0.8, 1.0, 0.8, 0.5, 0.8, 0.5, 0.8, 1.0, 0.798, 1.0, 0.798, 0.5, 0.798, 0.5, 0.798, 1.0, 0.796, 1.0, 0.796, 0.5, 0.796, 0.5, 0.796, 1.0, 0.794, 1.0, 0.794, 0.5, 0.794, 0.5, 0.794, 1.0, 0.792, 1.0, 0.792, 0.5, 0.792, 0.5, 0.792, 1.0, 0.79, 1.0, 0.79, 0.5, 0.79, 0.5, 0.79, 1.0, 0.788, 1.0, 0.788, 0.5, 0.788, 0.5, 0.788, 1.0, 0.786, 1.0, 0.786, 0.5, 0.786, 0.5, 0.786, 1.0, 0.784, 1.0, 0.784, 0.5, 0.784, 0.5, 0.784, 1.0, 0.782, 1.0, 0.782, 0.5, 0.782, 0.5, 0.782, 1.0, 0.78, 1.0, 0.78, 0.5, 0.78, 0.5, 0.78, 1.0, 0.778, 1.0, 0.778, 0.5, 0.778, 0.5, 0.778, 1.0, 0.776, 1.0, 0.776, 0.5, 0.776, 0.5, 0.776, 1.0, 0.774, 1.0, 0.774, 0.5, 0.774, 0.5, 0.774, 1.0, 0.772, 1.0, 0.772, 0.5, 0.772, 0.5, 0.772, 1.0, 0.77, 1.0, 0.77, 0.5, 0.77, 0.5, 0.77, 1.0, 0.768, 1.0, 0.768, 0.5, 0.768, 0.5, 0.768, 1.0, 0.766, 1.0, 0.766, 0.5, 0.766, 0.5, 0.766, 1.0, 0.764, 1.0, 0.764, 0.5, 0.764, 0.5, 0.764, 1.0, 0.762, 1.0, 0.762, 0.5, 0.762, 0.5, 0.762, 1.0, 0.76, 1.0, 0.76, 0.5, 0.76, 0.5, 0.76, 1.0, 0.758, 1.0, 0.758, 0.5, 0.758, 0.5, 0.758, 1.0, 0.756, 1.0, 0.756, 0.5, 0.756, 0.5, 0.756, 1.0, 0.754, 1.0, 0.754, 0.5, 0.754, 0.5, 0.754, 1.0, 0.752, 1.0, 0.752, 0.5, 0.752, 0.5, 0.752, 1.0, 0.75, 1.0, 0.75, 0.5, 0.75, 0.5, 0.75, 1.0, 0.748, 1.0, 0.748, 0.5, 0.748, 0.5, 0.748, 1.0, 0.746, 1.0, 0.746, 0.5, 0.746, 0.5, 0.746, 1.0, 0.744, 1.0, 0.744, 0.5, 0.744, 0.5, 0.744, 1.0, 0.742, 1.0, 0.742, 0.5, 0.742, 0.5, 0.742, 1.0, 0.74, 1.0, 0.74, 0.5, 0.74, 0.5, 0.74, 1.0, 0.738, 1.0, 0.738, 0.5, 0.738, 0.5, 0.738, 1.0, 0.736, 1.0, 0.736, 0.5, 0.736, 0.5, 0.736, 1.0, 0.734, 1.0, 0.734, 0.5, 0.734, 0.5, 0.734, 1.0, 0.732, 1.0, 0.732, 0.5, 0.732, 0.5, 0.732, 1.0, 0.73, 1.0, 0.73, 0.5, 0.73, 0.5, 0.73, 1.0, 0.728, 1.0, 0.728, 0.5, 0.728, 0.5, 0.728, 1.0, 0.726, 1.0, 0.726, 0.5, 0.726, 0.5, 0.726, 1.0, 0.724, 1.0, 0.724, 0.5, 0.724, 0.5, 0.724, 1.0, 0.722, 1.0, 0.722, 0.5, 0.722, 0.5, 0.722, 1.0, 0.72, 1.0, 0.72, 0.5, 0.72, 0.5, 0.72, 1.0, 0.718, 1.0, 0.718, 0.5, 0.718, 0.5, 0.718, 1.0, 0.716, 1.0, 0.716, 0.5, 0.716, 0.5, 0.716, 1.0, 0.714, 1.0, 0.714, 0.5, 0.714, 0.5, 0.714, 1.0, 0.712, 1.0, 0.712, 0.5, 0.712, 0.5, 0.712, 1.0, 0.71, 1.0, 0.71, 0.5, 0.71, 0.5, 0.71, 1.0, 0.708, 1.0, 0.708, 0.5, 0.708, 0.5, 0.708, 1.0, 0.706, 1.0, 0.706, 0.5, 0.706, 0.5, 0.706, 1.0, 0.704, 1.0, 0.704, 0.5, 0.704, 0.5, 0.704, 1.0, 0.702, 1.0, 0.702, 0.5, 0.702, 0.5, 0.702, 1.0, 0.7, 1.0, 0.7, 0.5, 0.7, 0.5, 0.7, 1.0, 0.698, 1.0, 0.698, 0.5, 0.698, 0.5, 0.698, 1.0, 0.696, 1.0, 0.696, 0.5, 0.696, 0.5, 0.696, 1.0, 0.694, 1.0, 0.694, 0.5, 0.694, 0.5, 0.694, 1.0, 0.692, 1.0, 0.692, 0.5, 0.692, 0.5, 0.692, 1.0, 0.69, 1.0, 0.69, 0.5, 0.69, 0.5, 0.69, 1.0, 0.688, 1.0, 0.688, 0.5, 0.688, 0.5, 0.688, 1.0, 0.686, 1.0, 0.686, 0.5, 0.686, 0.5, 0.686, 1.0, 0.684, 1.0, 0.684, 0.5, 0.684, 0.5, 0.684, 1.0, 0.682, 1.0, 0.682, 0.5, 0.682, 0.5, 0.682, 1.0, 0.68, 1.0, 0.68, 0.5, 0.68, 0.5, 0.68, 1.0, 0.678, 1.0, 0.678, 0.5, 0.678, 0.5, 0.678, 1.0, 0.676, 1.0, 0.676, 0.5, 0.676, 0.5, 0.676, 1.0, 0.674, 1.0, 0.674, 0.5, 0.674, 0.5, 0.674, 1.0, 0.672, 1.0, 0.672, 0.5, 0.672, 0.5, 0.672, 1.0, 0.67, 1.0, 0.67, 0.5, 0.67, 0.5, 0.67, 1.0, 0.668, 1.0, 0.668, 0.5, 0.668, 0.5, 0.668, 1.0, 0.666, 1.0, 0.666, 0.5, 0.666, 0.5, 0.666, 1.0, 0.664, 1.0, 0.664, 0.5, 0.664, 0.5, 0.664, 1.0, 0.662, 1.0, 0.662, 0.5, 0.662, 0.5, 0.662, 1.0, 0.66, 1.0, 0.66, 0.5, 0.66, 0.5, 0.66, 1.0, 0.658, 1.0, 0.658, 0.5, 0.658, 0.5, 0.658, 1.0, 0.656, 1.0, 0.656, 0.5, 0.656, 0.5, 0.656, 1.0, 0.654, 1.0, 0.654, 0.5, 0.654, 0.5, 0.654, 1.0, 0.652, 1.0, 0.652, 0.5, 0.652, 0.5, 0.652, 1.0, 0.65, 1.0, 0.65, 0.5, 0.65, 0.5, 0.65, 1.0, 0.648, 1.0, 0.648, 0.5, 0.648, 0.5, 0.648, 1.0, 0.646, 1.0, 0.646, 0.5, 0.646, 0.5, 0.646, 1.0, 0.644, 1.0, 0.644, 0.5, 0.644, 0.5, 0.644, 1.0, 0.642, 1.0, 0.642, 0.5, 0.642, 0.5, 0.642, 1.0, 0.64, 1.0, 0.64, 0.5, 0.64, 0.5, 0.64, 1.0, 0.638, 1.0, 0.638, 0.5, 0.638, 0.5, 0.638, 1.0, 0.636, 1.0, 0.636, 0.5, 0.636, 0.5, 0.636, 1.0, 0.634, 1.0, 0.634, 0.5, 0.634, 0.5, 0.634, 1.0, 0.632, 1.0, 0.632, 0.5, 0.632, 0.5, 0.632, 1.0, 0.63, 1.0, 0.63, 0.5, 0.63, 0.5, 0.63, 1.0, 0.628, 1.0, 0.628, 0.5, 0.628, 0.5, 0.628, 1.0, 0.626, 1.0, 0.626, 0.5, 0.626, 0.5, 0.626, 1.0, 0.624, 1.0, 0.624, 0.5, 0.624, 0.5, 0.624, 1.0, 0.622, 1.0, 0.622, 0.5, 0.622, 0.5, 0.622, 1.0, 0.62, 1.0, 0.62, 0.5, 0.62, 0.5, 0.62, 1.0, 0.618, 1.0, 0.618, 0.5, 0.618, 0.5, 0.618, 1.0, 0.616, 1.0, 0.616, 0.5, 0.616, 0.5, 0.616, 1.0, 0.614, 1.0, 0.614, 0.5, 0.614, 0.5, 0.614, 1.0, 0.612, 1.0, 0.612, 0.5, 0.612, 0.5, 0.612, 1.0, 0.61, 1.0, 0.61, 0.5, 0.61, 0.5, 0.61, 1.0, 0.608, 1.0, 0.608, 0.5, 0.608, 0.5, 0.608, 1.0, 0.606, 1.0, 0.606, 0.5, 0.606, 0.5, 0.606, 1.0, 0.604, 1.0, 0.604, 0.5, 0.604, 0.5, 0.604, 1.0, 0.602, 1.0, 0.602, 0.5, 0.602, 0.5, 0.602, 1.0, 0.6, 1.0, 0.6, 0.5, 0.6, 0.5, 0.6, 1.0, 0.598, 1.0, 0.598, 0.5, 0.598, 0.5, 0.598, 1.0, 0.596, 1.0, 0.596, 0.5, 0.596, 0.5, 0.596, 1.0, 0.594, 1.0, 0.594, 0.5, 0.594, 0.5, 0.594, 1.0, 0.592, 1.0, 0.592, 0.5, 0.592, 0.5, 0.592, 1.0, 0.59, 1.0, 0.59, 0.5, 0.59, 0.5, 0.59, 1.0, 0.588, 1.0, 0.588, 0.5, 0.588, 0.5, 0.588, 1.0, 0.586, 1.0, 0.586, 0.5, 0.586, 0.5, 0.586, 1.0, 0.584, 1.0, 0.584, 0.5, 0.584, 0.5, 0.584, 1.0, 0.582, 1.0, 0.582, 0.5, 0.582, 0.5, 0.582, 1.0, 0.58, 1.0, 0.58, 0.5, 0.58, 0.5, 0.58, 1.0, 0.578, 1.0, 0.578, 0.5, 0.578, 0.5, 0.578, 1.0, 0.576, 1.0, 0.576, 0.5, 0.576, 0.5, 0.576, 1.0, 0.574, 1.0, 0.574, 0.5, 0.574, 0.5, 0.574, 1.0, 0.572, 1.0, 0.572, 0.5, 0.572, 0.5, 0.572, 1.0, 0.57, 1.0, 0.57, 0.5, 0.57, 0.5, 0.57, 1.0, 0.568, 1.0, 0.568, 0.5, 0.568, 0.5, 0.568, 1.0, 0.566, 1.0, 0.566, 0.5, 0.566, 0.5, 0.566, 1.0, 0.564, 1.0, 0.564, 0.5, 0.564, 0.5, 0.564, 1.0, 0.562, 1.0, 0.562, 0.5, 0.562, 0.5, 0.562, 1.0, 0.56, 1.0, 0.56, 0.5, 0.56, 0.5, 0.56, 1.0, 0.558, 1.0, 0.558, 0.5, 0.558, 0.5, 0.558, 1.0, 0.556, 1.0, 0.556, 0.5, 0.556, 0.5, 0.556, 1.0, 0.554, 1.0, 0.554, 0.5, 0.554, 0.5, 0.554, 1.0, 0.552, 1.0, 0.552, 0.5, 0.552, 0.5, 0.552, 1.0, 0.55, 1.0, 0.55, 0.5, 0.55, 0.5, 0.55, 1.0, 0.548, 1.0, 0.548, 0.5, 0.548, 0.5, 0.548, 1.0, 0.546, 1.0, 0.546, 0.5, 0.546, 0.5, 0.546, 1.0, 0.544, 1.0, 0.544, 0.5, 0.544, 0.5, 0.544, 1.0, 0.542, 1.0, 0.542, 0.5, 0.542, 0.5, 0.542, 1.0, 0.54, 1.0, 0.54, 0.5, 0.54, 0.5, 0.54, 1.0, 0.538, 1.0, 0.538, 0.5, 0.538, 0.5, 0.538, 1.0, 0.536, 1.0, 0.536, 0.5, 0.536, 0.5, 0.536, 1.0, 0.534, 1.0, 0.534, 0.5, 0.534, 0.5, 0.534, 1.0, 0.532, 1.0, 0.532, 0.5, 0.532, 0.5, 0.532, 1.0, 0.53, 1.0, 0.53, 0.5, 0.53, 0.5, 0.53, 1.0, 0.528, 1.0, 0.528, 0.5, 0.528, 0.5, 0.528, 1.0, 0.526, 1.0, 0.526, 0.5, 0.526, 0.5, 0.526, 1.0, 0.524, 1.0, 0.524, 0.5, 0.524, 0.5, 0.524, 1.0, 0.522, 1.0, 0.522, 0.5, 0.522, 0.5, 0.522, 1.0, 0.52, 1.0, 0.52, 0.5, 0.52, 0.5, 0.52, 1.0, 0.518, 1.0, 0.518, 0.5, 0.518, 0.5, 0.518, 1.0, 0.516, 1.0, 0.516, 0.5, 0.516, 0.5, 0.516, 1.0, 0.514, 1.0, 0.514, 0.5, 0.514, 0.5, 0.514, 1.0, 0.512, 1.0, 0.512, 0.5, 0.512, 0.5, 0.512, 1.0, 0.51, 1.0, 0.51, 0.5, 0.51, 0.5, 0.51, 1.0, 0.508, 1.0, 0.508, 0.5, 0.508, 0.5, 0.508, 1.0, 0.506, 1.0, 0.506, 0.5, 0.506, 0.5, 0.506, 1.0, 0.504, 1.0, 0.504, 0.5, 0.504, 0.5, 0.504, 1.0, 0.502, 1.0, 0.502, 0.5, 0.502, 0.5, 0.502, 1.0, 0.5, 1.0, 0.5, 0.5, 0.5, 0.5, 0.5, 1.0, 0.498, 1.0, 0.498, 0.5, 0.498, 0.5, 0.498, 1.0, 0.496, 1.0, 0.496, 0.5, 0.496, 0.5, 0.496, 1.0, 0.494, 1.0, 0.494, 0.5, 0.494, 0.5, 0.494, 1.0, 0.492, 1.0, 0.492, 0.5, 0.492, 0.5, 0.492, 1.0, 0.49, 1.0, 0.49, 0.5, 0.49, 0.5, 0.49, 1.0, 0.488, 1.0, 0.488, 0.5, 0.488, 0.5, 0.488, 1.0, 0.486, 1.0, 0.486, 0.5, 0.486, 0.5, 0.486, 1.0, 0.484, 1.0, 0.484, 0.5, 0.484, 0.5, 0.484, 1.0, 0.482, 1.0, 0.482, 0.5, 0.482, 0.5, 0.482, 1.0, 0.48, 1.0, 0.48, 0.5, 0.48, 0.5, 0.48, 1.0, 0.478, 1.0, 0.478, 0.5, 0.478, 0.5, 0.478, 1.0, 0.476, 1.0, 0.476, 0.5, 0.476, 0.5, 0.476, 1.0, 0.474, 1.0, 0.474, 0.5, 0.474, 0.5, 0.474, 1.0, 0.472, 1.0, 0.472, 0.5, 0.472, 0.5, 0.472, 1.0, 0.47, 1.0, 0.47, 0.5, 0.47, 0.5, 0.47, 1.0, 0.468, 1.0, 0.468, 0.5, 0.468, 0.5, 0.468, 1.0, 0.466, 1.0, 0.466, 0.5, 0.466, 0.5, 0.466, 1.0, 0.464, 1.0, 0.464, 0.5, 0.464, 0.5, 0.464, 1.0, 0.462, 1.0, 0.462, 0.5, 0.462, 0.5, 0.462, 1.0, 0.46, 1.0, 0.46, 0.5, 0.46, 0.5, 0.46, 1.0, 0.458, 1.0, 0.458, 0.5, 0.458, 0.5, 0.458, 1.0, 0.456, 1.0, 0.456, 0.5, 0.456, 0.5, 0.456, 1.0, 0.454, 1.0, 0.454, 0.5, 0.454, 0.5, 0.454, 1.0, 0.452, 1.0, 0.452, 0.5, 0.452, 0.5, 0.452, 1.0, 0.45, 1.0, 0.45, 0.5, 0.45, 0.5, 0.45, 1.0, 0.448, 1.0, 0.448, 0.5, 0.448, 0.5, 0.448, 1.0, 0.446, 1.0, 0.446, 0.5, 0.446, 0.5, 0.446, 1.0, 0.444, 1.0, 0.444, 0.5, 0.444, 0.5, 0.444, 1.0, 0.442, 1.0, 0.442, 0.5, 0.442, 0.5, 0.442, 1.0, 0.44, 1.0, 0.44, 0.5, 0.44, 0.5, 0.44, 1.0, 0.438, 1.0, 0.438, 0.5, 0.438, 0.5, 0.438, 1.0, 0.436, 1.0, 0.436, 0.5, 0.436, 0.5, 0.436, 1.0, 0.434, 1.0, 0.434, 0.5, 0.434, 0.5, 0.434, 1.0, 0.432, 1.0, 0.432, 0.5, 0.432, 0.5, 0.432, 1.0, 0.43, 1.0, 0.43, 0.5, 0.43, 0.5, 0.43, 1.0, 0.428, 1.0, 0.428, 0.5, 0.428, 0.5, 0.428, 1.0, 0.426, 1.0, 0.426, 0.5, 0.426, 0.5, 0.426, 1.0, 0.424, 1.0, 0.424, 0.5, 0.424, 0.5, 0.424, 1.0, 0.422, 1.0, 0.422, 0.5, 0.422, 0.5, 0.422, 1.0, 0.42, 1.0, 0.42, 0.5, 0.42, 0.5, 0.42, 1.0, 0.418, 1.0, 0.418, 0.5, 0.418, 0.5, 0.418, 1.0, 0.416, 1.0, 0.416, 0.5, 0.416, 0.5, 0.416, 1.0, 0.414, 1.0, 0.414, 0.5, 0.414, 0.5, 0.414, 1.0, 0.412, 1.0, 0.412, 0.5, 0.412, 0.5, 0.412, 1.0, 0.41, 1.0, 0.41, 0.5, 0.41, 0.5, 0.41, 1.0, 0.408, 1.0, 0.408, 0.5, 0.408, 0.5, 0.408, 1.0, 0.406, 1.0, 0.406, 0.5, 0.406, 0.5, 0.406, 1.0, 0.404, 1.0, 0.404, 0.5, 0.404, 0.5, 0.404, 1.0, 0.402, 1.0, 0.402, 0.5, 0.402, 0.5, 0.402, 1.0, 0.4, 1.0, 0.4, 0.5, 0.4, 0.5, 0.4, 1.0, 0.398, 1.0, 0.398, 0.5, 0.398, 0.5, 0.398, 1.0, 0.396, 1.0, 0.396, 0.5, 0.396, 0.5, 0.396, 1.0, 0.394, 1.0, 0.394, 0.5, 0.394, 0.5, 0.394, 1.0, 0.392, 1.0, 0.392, 0.5, 0.392, 0.5, 0.392, 1.0, 0.39, 1.0, 0.39, 0.5, 0.39, 0.5, 0.39, 1.0, 0.388, 1.0, 0.388, 0.5, 0.388, 0.5, 0.388, 1.0, 0.386, 1.0, 0.386, 0.5, 0.386, 0.5, 0.386, 1.0, 0.384, 1.0, 0.384, 0.5, 0.384, 0.5, 0.384, 1.0, 0.382, 1.0, 0.382, 0.5, 0.382, 0.5, 0.382, 1.0, 0.38, 1.0, 0.38, 0.5, 0.38, 0.5, 0.38, 1.0, 0.378, 1.0, 0.378, 0.5, 0.378, 0.5, 0.378, 1.0, 0.376, 1.0, 0.376, 0.5, 0.376, 0.5, 0.376, 1.0, 0.374, 1.0, 0.374, 0.5, 0.374, 0.5, 0.374, 1.0, 0.372, 1.0, 0.372, 0.5, 0.372, 0.5, 0.372, 1.0, 0.37, 1.0, 0.37, 0.5, 0.37, 0.5, 0.37, 1.0, 0.368, 1.0, 0.368, 0.5, 0.368, 0.5, 0.368, 1.0, 0.366, 1.0, 0.366, 0.5, 0.366, 0.5, 0.366, 1.0, 0.364, 1.0, 0.364, 0.5, 0.364, 0.5, 0.364, 1.0, 0.362, 1.0, 0.362, 0.5, 0.362, 0.5, 0.362, 1.0, 0.36, 1.0, 0.36, 0.5, 0.36, 0.5, 0.36, 1.0, 0.358, 1.0, 0.358, 0.5, 0.358, 0.5, 0.358, 1.0, 0.356, 1.0, 0.356, 0.5, 0.356, 0.5, 0.356, 1.0, 0.354, 1.0, 0.354, 0.5, 0.354, 0.5, 0.354, 1.0, 0.352, 1.0, 0.352, 0.5, 0.352, 0.5, 0.352, 1.0, 0.35, 1.0, 0.35, 0.5, 0.35, 0.5, 0.35, 1.0, 0.348, 1.0, 0.348, 0.5, 0.348, 0.5, 0.348, 1.0, 0.346, 1.0, 0.346, 0.5, 0.346, 0.5, 0.346, 1.0, 0.344, 1.0, 0.344, 0.5, 0.344, 0.5, 0.344, 1.0, 0.342, 1.0, 0.342, 0.5, 0.342, 0.5, 0.342, 1.0, 0.34, 1.0, 0.34, 0.5, 0.34, 0.5, 0.34, 1.0, 0.338, 1.0, 0.338, 0.5, 0.338, 0.5, 0.338, 1.0, 0.336, 1.0, 0.336, 0.5, 0.336, 0.5, 0.336, 1.0, 0.334, 1.0, 0.334, 0.5, 0.334, 0.5, 0.334, 1.0, 0.332, 1.0, 0.332, 0.5, 0.332, 0.5, 0.332, 1.0, 0.33, 1.0, 0.33, 0.5, 0.33, 0.5, 0.33, 1.0, 0.328, 1.0, 0.328, 0.5, 0.328, 0.5, 0.328, 1.0, 0.326, 1.0, 0.326, 0.5, 0.326, 0.5, 0.326, 1.0, 0.324, 1.0, 0.324, 0.5, 0.324, 0.5, 0.324, 1.0, 0.322, 1.0, 0.322, 0.5, 0.322, 0.5, 0.322, 1.0, 0.32, 1.0, 0.32, 0.5, 0.32, 0.5, 0.32, 1.0, 0.318, 1.0, 0.318, 0.5, 0.318, 0.5, 0.318, 1.0, 0.316, 1.0, 0.316, 0.5, 0.316, 0.5, 0.316, 1.0, 0.314, 1.0, 0.314, 0.5, 0.314, 0.5, 0.314, 1.0, 0.312, 1.0, 0.312, 0.5, 0.312, 0.5, 0.312, 1.0, 0.31, 1.0, 0.31, 0.5, 0.31, 0.5, 0.31, 1.0, 0.308, 1.0, 0.308, 0.5, 0.308, 0.5, 0.308, 1.0, 0.306, 1.0, 0.306, 0.5, 0.306, 0.5, 0.306, 1.0, 0.304, 1.0, 0.304, 0.5, 0.304, 0.5, 0.304, 1.0, 0.302, 1.0, 0.302, 0.5, 0.302, 0.5, 0.302, 1.0, 0.3, 1.0, 0.3, 0.5, 0.3, 0.5, 0.3, 1.0, 0.298, 1.0, 0.298, 0.5, 0.298, 0.5, 0.298, 1.0, 0.296, 1.0, 0.296, 0.5, 0.296, 0.5, 0.296, 1.0, 0.294, 1.0, 0.294, 0.5, 0.294, 0.5, 0.294, 1.0, 0.292, 1.0, 0.292, 0.5, 0.292, 0.5, 0.292, 1.0, 0.29, 1.0, 0.29, 0.5, 0.29, 0.5, 0.29, 1.0, 0.288, 1.0, 0.288, 0.5, 0.288, 0.5, 0.288, 1.0, 0.286, 1.0, 0.286, 0.5, 0.286, 0.5, 0.286, 1.0, 0.284, 1.0, 0.284, 0.5, 0.284, 0.5, 0.284, 1.0, 0.282, 1.0, 0.282, 0.5, 0.282, 0.5, 0.282, 1.0, 0.28, 1.0, 0.28, 0.5, 0.28, 0.5, 0.28, 1.0, 0.278, 1.0, 0.278, 0.5, 0.278, 0.5, 0.278, 1.0, 0.276, 1.0, 0.276, 0.5, 0.276, 0.5, 0.276, 1.0, 0.274, 1.0, 0.274, 0.5, 0.274, 0.5, 0.274, 1.0, 0.272, 1.0, 0.272, 0.5, 0.272, 0.5, 0.272, 1.0, 0.27, 1.0, 0.27, 0.5, 0.27, 0.5, 0.27, 1.0, 0.268, 1.0, 0.268, 0.5, 0.268, 0.5, 0.268, 1.0, 0.266, 1.0, 0.266, 0.5, 0.266, 0.5, 0.266, 1.0, 0.264, 1.0, 0.264, 0.5, 0.264, 0.5, 0.264, 1.0, 0.262, 1.0, 0.262, 0.5, 0.262, 0.5, 0.262, 1.0, 0.26, 1.0, 0.26, 0.5, 0.26, 0.5, 0.26, 1.0, 0.258, 1.0, 0.258, 0.5, 0.258, 0.5, 0.258, 1.0, 0.256, 1.0, 0.256, 0.5, 0.256, 0.5, 0.256, 1.0, 0.254, 1.0, 0.254, 0.5, 0.254, 0.5, 0.254, 1.0, 0.252, 1.0, 0.252, 0.5, 0.252, 0.5, 0.252, 1.0, 0.25, 1.0, 0.25, 0.5, 0.25, 0.5, 0.25, 1.0, 0.248, 1.0, 0.248, 0.5, 0.248, 0.5, 0.248, 1.0, 0.246, 1.0, 0.246, 0.5, 0.246, 0.5, 0.246, 1.0, 0.244, 1.0, 0.244, 0.5, 0.244, 0.5, 0.244, 1.0, 0.242, 1.0, 0.242, 0.5, 0.242, 0.5, 0.242, 1.0, 0.24, 1.0, 0.24, 0.5, 0.24, 0.5, 0.24, 1.0, 0.238, 1.0, 0.238, 0.5, 0.238, 0.5, 0.238, 1.0, 0.236, 1.0, 0.236, 0.5, 0.236, 0.5, 0.236, 1.0, 0.234, 1.0, 0.234, 0.5, 0.234, 0.5, 0.234, 1.0, 0.232, 1.0, 0.232, 0.5, 0.232, 0.5, 0.232, 1.0, 0.23, 1.0, 0.23, 0.5, 0.23, 0.5, 0.23, 1.0, 0.228, 1.0, 0.228, 0.5, 0.228, 0.5, 0.228, 1.0, 0.226, 1.0, 0.226, 0.5, 0.226, 0.5, 0.226, 1.0, 0.224, 1.0, 0.224, 0.5, 0.224, 0.5, 0.224, 1.0, 0.222, 1.0, 0.222, 0.5, 0.222, 0.5, 0.222, 1.0, 0.22, 1.0, 0.22, 0.5, 0.22, 0.5, 0.22, 1.0, 0.218, 1.0, 0.218, 0.5, 0.218, 0.5, 0.218, 1.0, 0.216, 1.0, 0.216, 0.5, 0.216, 0.5, 0.216, 1.0, 0.214, 1.0, 0.214, 0.5, 0.214, 0.5, 0.214, 1.0, 0.212, 1.0, 0.212, 0.5, 0.212, 0.5, 0.212, 1.0, 0.21, 1.0, 0.21, 0.5, 0.21, 0.5, 0.21, 1.0, 0.208, 1.0, 0.208, 0.5, 0.208, 0.5, 0.208, 1.0, 0.206, 1.0, 0.206, 0.5, 0.206, 0.5, 0.206, 1.0, 0.204, 1.0, 0.204, 0.5, 0.204, 0.5, 0.204, 1.0, 0.202, 1.0, 0.202, 0.5, 0.202, 0.5, 0.202, 1.0, 0.2, 1.0, 0.2, 0.5, 0.2, 0.5, 0.2, 1.0, 0.198, 1.0, 0.198, 0.5, 0.198, 0.5, 0.198, 1.0, 0.196, 1.0, 0.196, 0.5, 0.196, 0.5, 0.196, 1.0, 0.194, 1.0, 0.194, 0.5, 0.194, 0.5, 0.194, 1.0, 0.192, 1.0, 0.192, 0.5, 0.192, 0.5, 0.192, 1.0, 0.19, 1.0, 0.19, 0.5, 0.19, 0.5, 0.19, 1.0, 0.188, 1.0, 0.188, 0.5, 0.188, 0.5, 0.188, 1.0, 0.186, 1.0, 0.186, 0.5, 0.186, 0.5, 0.186, 1.0, 0.184, 1.0, 0.184, 0.5, 0.184, 0.5, 0.184, 1.0, 0.182, 1.0, 0.182, 0.5, 0.182, 0.5, 0.182, 1.0, 0.18, 1.0, 0.18, 0.5, 0.18, 0.5, 0.18, 1.0, 0.178, 1.0, 0.178, 0.5, 0.178, 0.5, 0.178, 1.0, 0.176, 1.0, 0.176, 0.5, 0.176, 0.5, 0.176, 1.0, 0.174, 1.0, 0.174, 0.5, 0.174, 0.5, 0.174, 1.0, 0.172, 1.0, 0.172, 0.5, 0.172, 0.5, 0.172, 1.0, 0.17, 1.0, 0.17, 0.5, 0.17, 0.5, 0.17, 1.0, 0.168, 1.0, 0.168, 0.5, 0.168, 0.5, 0.168, 1.0, 0.166, 1.0, 0.166, 0.5, 0.166, 0.5, 0.166, 1.0, 0.164, 1.0, 0.164, 0.5, 0.164, 0.5, 0.164, 1.0, 0.162, 1.0, 0.162, 0.5, 0.162, 0.5, 0.162, 1.0, 0.16, 1.0, 0.16, 0.5, 0.16, 0.5, 0.16, 1.0, 0.158, 1.0, 0.158, 0.5, 0.158, 0.5, 0.158, 1.0, 0.156, 1.0, 0.156, 0.5, 0.156, 0.5, 0.156, 1.0, 0.154, 1.0, 0.154, 0.5, 0.154, 0.5, 0.154, 1.0, 0.152, 1.0, 0.152, 0.5, 0.152, 0.5, 0.152, 1.0, 0.15, 1.0, 0.15, 0.5, 0.15, 0.5, 0.15, 1.0, 0.148, 1.0, 0.148, 0.5, 0.148, 0.5, 0.148, 1.0, 0.146, 1.0, 0.146, 0.5, 0.146, 0.5, 0.146, 1.0, 0.144, 1.0, 0.144, 0.5, 0.144, 0.5, 0.144, 1.0, 0.142, 1.0, 0.142, 0.5, 0.142, 0.5, 0.142, 1.0, 0.14, 1.0, 0.14, 0.5, 0.14, 0.5, 0.14, 1.0, 0.138, 1.0, 0.138, 0.5, 0.138, 0.5, 0.138, 1.0, 0.136, 1.0, 0.136, 0.5, 0.136, 0.5, 0.136, 1.0, 0.134, 1.0, 0.134, 0.5, 0.134, 0.5, 0.134, 1.0, 0.132, 1.0, 0.132, 0.5, 0.132, 0.5, 0.132, 1.0, 0.13, 1.0, 0.13, 0.5, 0.13, 0.5, 0.13, 1.0, 0.128, 1.0, 0.128, 0.5, 0.128, 0.5, 0.128, 1.0, 0.126, 1.0, 0.126, 0.5, 0.126, 0.5, 0.126, 1.0, 0.124, 1.0, 0.124, 0.5, 0.124, 0.5, 0.124, 1.0, 0.122, 1.0, 0.122, 0.5, 0.122, 0.5, 0.122, 1.0, 0.12, 1.0, 0.12, 0.5, 0.12, 0.5, 0.12, 1.0, 0.118, 1.0, 0.118, 0.5, 0.118, 0.5, 0.118, 1.0, 0.116, 1.0, 0.116, 0.5, 0.116, 0.5, 0.116, 1.0, 0.114, 1.0, 0.114, 0.5, 0.114, 0.5, 0.114, 1.0, 0.112, 1.0, 0.112, 0.5, 0.112, 0.5, 0.112, 1.0, 0.11, 1.0, 0.11, 0.5, 0.11, 0.5, 0.11, 1.0, 0.108, 1.0, 0.108, 0.5, 0.108, 0.5, 0.108, 1.0, 0.106, 1.0, 0.106, 0.5, 0.106, 0.5, 0.106, 1.0, 0.104, 1.0, 0.104, 0.5, 0.104, 0.5, 0.104, 1.0, 0.102, 1.0, 0.102, 0.5, 0.102, 0.5, 0.102, 1.0, 0.1, 1.0, 0.1, 0.5, 0.1, 0.5, 0.1, 1.0, 0.09801, 1.0, 0.09801, 0.5, 0.09801, 0.5, 0.09801, 1.0, 0.09601, 1.0, 0.09601, 0.5, 0.09601, 0.5, 0.09601, 1.0, 0.09401, 1.0, 0.09401, 0.5, 0.09401, 0.5, 0.09401, 1.0, 0.09201, 1.0, 0.09201, 0.5, 0.09201, 0.5, 0.09201, 1.0, 0.09001, 1.0, 0.09001, 0.5, 0.09001, 0.5, 0.09001, 1.0, 0.08801, 1.0, 0.08801, 0.5, 0.08801, 0.5, 0.08801, 1.0, 0.08601, 1.0, 0.08601, 0.5, 0.08601, 0.5, 0.08601, 1.0, 0.08401, 1.0, 0.08401, 0.5, 0.08401, 0.5, 0.08401, 1.0, 0.08201, 1.0, 0.08201, 0.5, 0.08201, 0.5, 0.08201, 1.0, 0.08001, 1.0, 0.08001, 0.5, 0.08001, 0.5, 0.08001, 1.0, 0.07801, 1.0, 0.07801, 0.5, 0.07801, 0.5, 0.07801, 1.0, 0.07601, 1.0, 0.07601, 0.5, 0.07601, 0.5, 0.07601, 1.0, 0.07401, 1.0, 0.07401, 0.5, 0.07401, 0.5, 0.07401, 1.0, 0.07201, 1.0, 0.07201, 0.5, 0.07201, 0.5, 0.07201, 1.0, 0.07001, 1.0, 0.07001, 0.5, 0.07001, 0.5, 0.07001, 1.0, 0.06801, 1.0, 0.06801, 0.5, 0.06801, 0.5, 0.06801, 1.0, 0.06601, 1.0, 0.06601, 0.5, 0.06601, 0.5, 0.06601, 1.0, 0.06401, 1.0, 0.06401, 0.5, 0.06401, 0.5, 0.06401, 1.0, 0.06201, 1.0, 0.06201, 0.5, 0.06201, 0.5, 0.06201, 1.0, 0.06001, 1.0, 0.06001, 0.5, 0.06001, 0.5, 0.06001, 1.0, 0.05801, 1.0, 0.05801, 0.5, 0.05801, 0.5, 0.05801, 1.0, 0.05601, 1.0, 0.05601, 0.5, 0.05601, 0.5, 0.05601, 1.0, 0.05401, 1.0, 0.05401, 0.5, 0.05401, 0.5, 0.05401, 1.0, 0.05201, 1.0, 0.05201, 0.5, 0.05201, 0.5, 0.05201, 1.0, 0.05001, 1.0, 0.05001, 0.5, 0.05001, 0.5, 0.05001, 1.0, 0.04801, 1.0, 0.04801, 0.5, 0.04801, 0.5, 0.04801, 1.0, 0.04601, 1.0, 0.04601, 0.5, 0.04601, 0.5, 0.04601, 1.0, 0.04401, 1.0, 0.04401, 0.5, 0.04401, 0.5, 0.04401, 1.0, 0.04201, 1.0, 0.04201, 0.5, 0.04201, 0.5, 0.04201, 1.0, 0.04001, 1.0, 0.04001, 0.5, 0.04001, 0.5, 0.04001, 1.0, 0.03801, 1.0, 0.03801, 0.5, 0.03801, 0.5, 0.03801, 1.0, 0.03601, 1.0, 0.03601, 0.5, 0.03601, 0.5, 0.03601, 1.0, 0.03401, 1.0, 0.03401, 0.5, 0.03401, 0.5, 0.03401, 1.0, 0.03201, 1.0, 0.03201, 0.5, 0.03201, 0.5, 0.03201, 1.0, 0.03001, 1.0, 0.03001, 0.5, 0.03001, 0.5, 0.03001, 1.0, 0.02801, 1.0, 0.02801, 0.5, 0.02801, 0.5, 0.02801, 1.0, 0.02601, 1.0, 0.02601, 0.5, 0.02601, 0.5, 0.02601, 1.0, 0.02401, 1.0, 0.02401, 0.5, 0.02401, 0.5, 0.02401, 1.0, 0.02201, 1.0, 0.02201, 0.5, 0.02201, 0.5, 0.02201, 1.0, 0.02001, 1.0, 0.02001, 0.5, 0.02001, 0.5, 0.02001, 1.0, 0.01801, 1.0, 0.01801, 0.5, 0.01801, 0.5, 0.01801, 1.0, 0.01601, 1.0, 0.01601, 0.5, 0.01601, 0.5, 0.01601, 1.0, 0.01401, 1.0, 0.01401, 0.5, 0.01401, 0.5, 0.01401, 1.0, 0.01201, 1.0, 0.01201, 0.5, 0.01201, 0.5, 0.01201, 1.0, 0.01001, 1.0, 0.01001, 0.5, 0.01001, 0.5, 0.01001, 1.0, 0.008006, 1.0, 0.008006, 0.5, 0.008006, 0.5, 0.008006, 1.0, 0.006006, 1.0, 0.006006, 0.5, 0.006006, 0.5, 0.006006, 1.0, 0.004006, 1.0, 0.004006, 0.5, 0.253, 0.49, 0.25, 0.49, 0.247, 0.49, 0.244, 0.4899, 0.241, 0.4898, 0.2379, 0.4897, 0.2349, 0.4895, 0.2319, 0.4893, 0.2289, 0.4891, 0.2259, 0.4888, 0.2229, 0.4885, 0.2199, 0.4881, 0.2169, 0.4877, 0.2139, 0.4873, 0.211, 0.4868, 0.208, 0.4863, 0.205, 0.4857, 0.2021, 0.4852, 0.1991, 0.4845, 0.1962, 0.4839, 0.1932, 0.4832, 0.1903, 0.4825, 0.1874, 0.4817, 0.1845, 0.4809, 0.1816, 0.48, 0.1787, 0.4792, 0.1758, 0.4783, 0.173, 0.4773, 0.1701, 0.4763, 0.1673, 0.4753, 0.1645, 0.4742, 0.1617, 0.4731, 0.1589, 0.472, 0.1561, 0.4709, 0.1533, 0.4697, 0.1505, 0.4684, 0.1478, 0.4672, 0.1451, 0.4659, 0.1424, 0.4645, 0.1397, 0.4632, 0.137, 0.4617, 0.1344, 0.4603, 0.1317, 0.4588, 0.1291, 0.4573, 0.1265, 0.4558, 0.124, 0.4542, 0.1214, 0.4526, 0.1189, 0.451, 0.1163, 0.4493, 0.1139, 0.4476, 0.1114, 0.4459, 0.1089, 0.4442, 0.1065, 0.4424, 0.1041, 0.4406, 0.1017, 0.4387, 0.09935, 0.4368, 0.09702, 0.4349, 0.09471, 0.433, 0.09242, 0.431, 0.09016, 0.429, 0.08792, 0.427, 0.08571, 0.425, 0.08352, 0.4229, 0.08136, 0.4208, 0.07923, 0.4186, 0.07713, 0.4165, 0.07505, 0.4143, 0.073, 0.4121, 0.07097, 0.4098, 0.06898, 0.4076, 0.06701, 0.4053, 0.06508, 0.403, 0.06317, 0.4006, 0.06129, 0.3983, 0.05944, 0.3959, 0.05762, 0.3935, 0.05584, 0.3911, 0.05408, 0.3886, 0.05235, 0.3861, 0.05066, 0.3837, 0.04899, 0.3811, 0.04736, 0.3786, 0.04576, 0.376, 0.04419, 0.3735, 0.04266, 0.3709, 0.04116, 0.3683, 0.03969, 0.3656, 0.03825, 0.363, 0.03685, 0.3603, 0.03548, 0.3576, 0.03414, 0.3549, 0.03284, 0.3522, 0.03157, 0.3495, 0.03034, 0.3467, 0.02914, 0.3439, 0.02798, 0.3411, 0.02685, 0.3383, 0.02576, 0.3355, 0.0247, 0.3327, 0.02368, 0.3299, 0.0227, 0.327, 0.02175, 0.3242, 0.02083, 0.3213, 0.01995, 0.3184, 0.01911, 0.3155, 0.01831, 0.3126, 0.01754, 0.3097, 0.01681, 0.3068, 0.01611, 0.3038, 0.01546, 0.3009, 0.01483, 0.2979, 0.01425, 0.295, 0.0137, 0.292, 0.0132, 0.289, 0.01272, 0.2861, 0.01229, 0.2831, 0.01189, 0.2801, 0.01153, 0.2771, 0.01121, 0.2741, 0.01093, 0.2711, 0.01068, 0.2681, 0.01047, 0.2651, 0.0103, 0.2621, 0.01017, 0.259, 0.01008, 0.256, 0.01002, 0.253, 0.01, 0.25, 0.01002, 0.247, 0.01008, 0.244, 0.01017, 0.241, 0.0103, 0.2379, 0.01047, 0.2349, 0.01068, 0.2319, 0.01093, 0.2289, 0.01121, 0.2259, 0.01153, 0.2229, 0.01189, 0.2199, 0.01229, 0.2169, 0.01272, 0.2139, 0.0132, 0.211, 0.0137, 0.208, 0.01425, 0.205, 0.01483, 0.2021, 0.01546, 0.1991, 0.01611, 0.1962, 0.01681, 0.1932, 0.01754, 0.1903, 0.01831, 0.1874, 0.01911, 0.1845, 0.01995, 0.1816, 0.02083, 0.1787, 0.02175, 0.1758, 0.0227, 0.173, 0.02368, 0.1701, 0.0247, 0.1673, 0.02576, 0.1645, 0.02685, 0.1617, 0.02798, 0.1589, 0.02914, 0.1561, 0.03034, 0.1533, 0.03157, 0.1505, 0.03284, 0.1478, 0.03414, 0.1451, 0.03548, 0.1424, 0.03685, 0.1397, 0.03825, 0.137, 0.03969, 0.1344, 0.04116, 0.1317, 0.04266, 0.1291, 0.04419, 0.1265, 0.04576, 0.124, 0.04736, 0.1214, 0.04899, 0.1189, 0.05066, 0.1163, 0.05235, 0.1139, 0.05408, 0.1114, 0.05584, 0.1089, 0.05762, 0.1065, 0.05944, 0.1041, 0.06129, 0.1017, 0.06317, 0.09935, 0.06508, 0.09702, 0.06701, 0.09471, 0.06898, 0.09242, 0.07097, 0.09016, 0.073, 0.08792, 0.07505, 0.08571, 0.07713, 0.08352, 0.07923, 0.08136, 0.08136, 0.07923, 0.08352, 0.07713, 0.08571, 0.07505, 0.08792, 0.073, 0.09016, 0.07097, 0.09242, 0.06898, 0.09471, 0.06701, 0.09702, 0.06508, 0.09935, 0.06317, 0.1017, 0.06129, 0.1041, 0.05944, 0.1065, 0.05762, 0.1089, 0.05584, 0.1114, 0.05408, 0.1139, 0.05235, 0.1163, 0.05066, 0.1189, 0.04899, 0.1214, 0.04736, 0.124, 0.04576, 0.1265, 0.04419, 0.1291, 0.04266, 0.1317, 0.04116, 0.1344, 0.03969, 0.137, 0.03825, 0.1397, 0.03685, 0.1424, 0.03548, 0.1451, 0.03414, 0.1478, 0.03284, 0.1505, 0.03157, 0.1533, 0.03034, 0.1561, 0.02914, 0.1589, 0.02798, 0.1617, 0.02685, 0.1645, 0.02576, 0.1673, 0.0247, 0.1701, 0.02368, 0.173, 0.0227, 0.1758, 0.02175, 0.1787, 0.02083, 0.1816, 0.01995, 0.1845, 0.01911, 0.1874, 0.01831, 0.1903, 0.01754, 0.1932, 0.01681, 0.1962, 0.01611, 0.1991, 0.01546, 0.2021, 0.01483, 0.205, 0.01425, 0.208, 0.0137, 0.211, 0.0132, 0.2139, 0.01272, 0.2169, 0.01229, 0.2199, 0.01189, 0.2229, 0.01153, 0.2259, 0.01121, 0.2289, 0.01093, 0.2319, 0.01068, 0.2349, 0.01047, 0.2379, 0.0103, 0.241, 0.01017, 0.244, 0.01008, 0.247, 0.01002, 0.25, 0.01, 0.253, 0.01002, 0.256, 0.01008, 0.259, 0.01017, 0.2621, 0.0103, 0.2651, 0.01047, 0.2681, 0.01068, 0.2711, 0.01093, 0.2741, 0.01121, 0.2771, 0.01153, 0.2801, 0.01189, 0.2831, 0.01229, 0.2861, 0.01272, 0.289, 0.0132, 0.292, 0.0137, 0.295, 0.01425, 0.2979, 0.01483, 0.3009, 0.01546, 0.3038, 0.01611, 0.3068, 0.01681, 0.3097, 0.01754, 0.3126, 0.01831, 0.3155, 0.01911, 0.3184, 0.01995, 0.3213, 0.02083, 0.3242, 0.02175, 0.327, 0.0227, 0.3299, 0.02368, 0.3327, 0.0247, 0.3355, 0.02576, 0.3383, 0.02685, 0.3411, 0.02798, 0.3439, 0.02914, 0.3467, 0.03034, 0.3495, 0.03157, 0.3522, 0.03284, 0.3549, 0.03414, 0.3576, 0.03548, 0.3603, 0.03685, 0.363, 0.03825, 0.3656, 0.03969, 0.3683, 0.04116, 0.3709, 0.04266, 0.3735, 0.04419, 0.376, 0.04576, 0.3786, 0.04736, 0.3811, 0.04899, 0.3837, 0.05066, 0.3861, 0.05235, 0.3886, 0.05408, 0.3911, 0.05584, 0.3935, 0.05762, 0.3959, 0.05944, 0.3983, 0.06129, 0.4006, 0.06317, 0.403, 0.06508, 0.4053, 0.06701, 0.4076, 0.06898, 0.4098, 0.07097, 0.4121, 0.073, 0.4143, 0.07505, 0.4165, 0.07713, 0.4186, 0.07923, 0.4208, 0.08136, 0.4229, 0.08352, 0.425, 0.08571, 0.427, 0.08792, 0.429, 0.09016, 0.431, 0.09242, 0.433, 0.09471, 0.4349, 0.09702, 0.4368, 0.09935, 0.4387, 0.1017, 0.4406, 0.1041, 0.4424, 0.1065, 0.4442, 0.1089, 0.4459, 0.1114, 0.4476, 0.1139, 0.4493, 0.1163, 0.451, 0.1189, 0.4526, 0.1214, 0.4542, 0.124, 0.4558, 0.1265, 0.4573, 0.1291, 0.4588, 0.1317, 0.4603, 0.1344, 0.4617, 0.137, 0.4632, 0.1397, 0.4645, 0.1424, 0.4659, 0.1451, 0.4672, 0.1478, 0.4684, 0.1505, 0.4697, 0.1533, 0.4709, 0.1561, 0.472, 0.1589, 0.4731, 0.1617, 0.4742, 0.1645, 0.4753, 0.1673, 0.4763, 0.1701, 0.4773, 0.173, 0.4783, 0.1758, 0.4792, 0.1787, 0.48, 0.1816, 0.4809, 0.1845, 0.4817, 0.1874, 0.4825, 0.1903, 0.4832, 0.1932, 0.4839, 0.1962, 0.4845, 0.1991, 0.4852, 0.2021, 0.4857, 0.205, 0.4863, 0.208, 0.4868, 0.211, 0.4873, 0.2139, 0.4877, 0.2169, 0.4881, 0.2199, 0.4885, 0.2229, 0.4888, 0.2259, 0.4891, 0.2289, 0.4893, 0.2319, 0.4895, 0.2349, 0.4897, 0.2379, 0.4898, 0.241, 0.4899, 0.244, 0.49, 0.247, 0.49, 0.25, 0.49, 0.253, 0.4899, 0.256, 0.4898, 0.259, 0.4897, 0.2621, 0.4895, 0.2651, 0.4893, 0.2681, 0.4891, 0.2711, 0.4888, 0.2741, 0.4885, 0.2771, 0.4881, 0.2801, 0.4877, 0.2831, 0.4873, 0.2861, 0.4868, 0.289, 0.4863, 0.292, 0.4857, 0.295, 0.4852, 0.2979, 0.4845, 0.3009, 0.4839, 0.3038, 0.4832, 0.3068, 0.4825, 0.3097, 0.4817, 0.3126, 0.4809, 0.3155, 0.48, 0.3184, 0.4792, 0.3213, 0.4783, 0.3242, 0.4773, 0.327, 0.4763, 0.3299, 0.4753, 0.3327, 0.4742, 0.3355, 0.4731, 0.3383, 0.472, 0.3411, 0.4709, 0.3439, 0.4697, 0.3467, 0.4684, 0.3495, 0.4672, 0.3522, 0.4659, 0.3549, 0.4645, 0.3576, 0.4632, 0.3603, 0.4617, 0.363, 0.4603, 0.3656, 0.4588, 0.3683, 0.4573, 0.3709, 0.4558, 0.3735, 0.4542, 0.376, 0.4526, 0.3786, 0.451, 0.3811, 0.4493, 0.3837, 0.4476, 0.3861, 0.4459, 0.3886, 0.4442, 0.3911, 0.4424, 0.3935, 0.4406, 0.3959, 0.4387, 0.3983, 0.4368, 0.4006, 0.4349, 0.403, 0.433, 0.4053, 0.431, 0.4076, 0.429, 0.4098, 0.427, 0.4121, 0.425, 0.4143, 0.4229, 0.4165, 0.4208, 0.4186, 0.4186, 0.4208, 0.4165, 0.4229, 0.4143, 0.425, 0.4121, 0.427, 0.4098, 0.429, 0.4076, 0.431, 0.4053, 0.433, 0.403, 0.4349, 0.4006, 0.4368, 0.3983, 0.4387, 0.3959, 0.4406, 0.3935, 0.4424, 0.3911, 0.4442, 0.3886, 0.4459, 0.3861, 0.4476, 0.3837, 0.4493, 0.3811, 0.451, 0.3786, 0.4526, 0.376, 0.4542, 0.3735, 0.4558, 0.3709, 0.4573, 0.3683, 0.4588, 0.3656, 0.4603, 0.363, 0.4617, 0.3603, 0.4632, 0.3576, 0.4645, 0.3549, 0.4659, 0.3522, 0.4672, 0.3495, 0.4684, 0.3467, 0.4697, 0.3439, 0.4709, 0.3411, 0.472, 0.3383, 0.4731, 0.3355, 0.4742, 0.3327, 0.4753, 0.3299, 0.4763, 0.327, 0.4773, 0.3242, 0.4783, 0.3213, 0.4792, 0.3184, 0.48, 0.3155, 0.4809, 0.3126, 0.4817, 0.3097, 0.4825, 0.3068, 0.4832, 0.3038, 0.4839, 0.3009, 0.4845, 0.2979, 0.4852, 0.295, 0.4857, 0.292, 0.4863, 0.289, 0.4868, 0.2861, 0.4873, 0.2831, 0.4877, 0.2801, 0.4881, 0.2771, 0.4885, 0.2741, 0.4888, 0.2711, 0.4891, 0.2681, 0.4893, 0.2651, 0.4895, 0.2621, 0.4897, 0.259, 0.4898, 0.256, 0.4899, 0.004006, 0.5, 0.004006, 1.0, 0.002006, 1.0, 0.002006, 0.5, 0.002006, 0.5, 0.002006, 1.0, 5.775e-06, 1.0, 5.775e-06, 0.5, 0.75, 0.49, 0.753, 0.49, 0.756, 0.4899, 0.759, 0.4898, 0.7621, 0.4897, 0.7651, 0.4895, 0.7681, 0.4893, 0.7711, 0.4891, 0.7741, 0.4888, 0.7771, 0.4885, 0.7801, 0.4881, 0.7831, 0.4877, 0.7861, 0.4873, 0.789, 0.4868, 0.792, 0.4863, 0.795, 0.4857, 0.7979, 0.4852, 0.8009, 0.4845, 0.8038, 0.4839, 0.8068, 0.4832, 0.8097, 0.4825, 0.8126, 0.4817, 0.8155, 0.4809, 0.8184, 0.48, 0.8213, 0.4792, 0.8242, 0.4783, 0.827, 0.4773, 0.8299, 0.4763, 0.8327, 0.4753, 0.8355, 0.4742, 0.8383, 0.4731, 0.8411, 0.472, 0.8439, 0.4709, 0.8467, 0.4697, 0.8495, 0.4684, 0.8522, 0.4672, 0.8549, 0.4659, 0.8576, 0.4645, 0.8603, 0.4632, 0.863, 0.4617, 0.8656, 0.4603, 0.8683, 0.4588, 0.8709, 0.4573, 0.8735, 0.4558, 0.876, 0.4542, 0.8786, 0.4526, 0.8811, 0.451, 0.8837, 0.4493, 0.8861, 0.4476, 0.8886, 0.4459, 0.8911, 0.4442, 0.8935, 0.4424, 0.8959, 0.4406, 0.8983, 0.4387, 0.9006, 0.4368, 0.903, 0.4349, 0.9053, 0.433, 0.9076, 0.431, 0.9098, 0.429, 0.9121, 0.427, 0.9143, 0.425, 0.9165, 0.4229, 0.9186, 0.4208, 0.9208, 0.4186, 0.9229, 0.4165, 0.925, 0.4143, 0.927, 0.4121, 0.929, 0.4098, 0.931, 0.4076, 0.933, 0.4053, 0.9349, 0.403, 0.9368, 0.4006, 0.9387, 0.3983, 0.9406, 0.3959, 0.9424, 0.3935, 0.9442, 0.3911, 0.9459, 0.3886, 0.9476, 0.3861, 0.9493, 0.3837, 0.951, 0.3811, 0.9526, 0.3786, 0.9542, 0.376, 0.9558, 0.3735, 0.9573, 0.3709, 0.9588, 0.3683, 0.9603, 0.3656, 0.9617, 0.363, 0.9632, 0.3603, 0.9645, 0.3576, 0.9659, 0.3549, 0.9672, 0.3522, 0.9684, 0.3495, 0.9697, 0.3467, 0.9709, 0.3439, 0.972, 0.3411, 0.9731, 0.3383, 0.9742, 0.3355, 0.9753, 0.3327, 0.9763, 0.3299, 0.9773, 0.327, 0.9783, 0.3242, 0.9792, 0.3213, 0.98, 0.3184, 0.9809, 0.3155, 0.9817, 0.3126, 0.9825, 0.3097, 0.9832, 0.3068, 0.9839, 0.3038, 0.9845, 0.3009, 0.9852, 0.2979, 0.9857, 0.295, 0.9863, 0.292, 0.9868, 0.289, 0.9873, 0.2861, 0.9877, 0.2831, 0.9881, 0.2801, 0.9885, 0.2771, 0.9888, 0.2741, 0.9891, 0.2711, 0.9893, 0.2681, 0.9895, 0.2651, 0.9897, 0.2621, 0.9898, 0.259, 0.9899, 0.256, 0.99, 0.253, 0.99, 0.25, 0.99, 0.247, 0.9899, 0.244, 0.9898, 0.241, 0.9897, 0.2379, 0.9895, 0.2349, 0.9893, 0.2319, 0.9891, 0.2289, 0.9888, 0.2259, 0.9885, 0.2229, 0.9881, 0.2199, 0.9877, 0.2169, 0.9873, 0.2139, 0.9868, 0.211, 0.9863, 0.208, 0.9857, 0.205, 0.9852, 0.2021, 0.9845, 0.1991, 0.9839, 0.1962, 0.9832, 0.1932, 0.9825, 0.1903, 0.9817, 0.1874, 0.9809, 0.1845, 0.98, 0.1816, 0.9792, 0.1787, 0.9783, 0.1758, 0.9773, 0.173, 0.9763, 0.1701, 0.9753, 0.1673, 0.9742, 0.1645, 0.9731, 0.1617, 0.972, 0.1589, 0.9709, 0.1561, 0.9697, 0.1533, 0.9684, 0.1505, 0.9672, 0.1478, 0.9659, 0.1451, 0.9645, 0.1424, 0.9632, 0.1397, 0.9617, 0.137, 0.9603, 0.1344, 0.9588, 0.1317, 0.9573, 0.1291, 0.9558, 0.1265, 0.9542, 0.124, 0.9526, 0.1214, 0.951, 0.1189, 0.9493, 0.1163, 0.9476, 0.1139, 0.9459, 0.1114, 0.9442, 0.1089, 0.9424, 0.1065, 0.9406, 0.1041, 0.9387, 0.1017, 0.9368, 0.09935, 0.9349, 0.09702, 0.933, 0.09471, 0.931, 0.09242, 0.929, 0.09016, 0.927, 0.08792, 0.925, 0.08571, 0.9229, 0.08352, 0.9208, 0.08136, 0.9186, 0.07923, 0.9165, 0.07713, 0.9143, 0.07505, 0.9121, 0.073, 0.9098, 0.07097, 0.9076, 0.06898, 0.9053, 0.06701, 0.903, 0.06508, 0.9006, 0.06317, 0.8983, 0.06129, 0.8959, 0.05944, 0.8935, 0.05762, 0.8911, 0.05584, 0.8886, 0.05408, 0.8861, 0.05235, 0.8837, 0.05066, 0.8811, 0.04899, 0.8786, 0.04736, 0.876, 0.04576, 0.8735, 0.04419, 0.8709, 0.04266, 0.8683, 0.04116, 0.8656, 0.03969, 0.863, 0.03825, 0.8603, 0.03685, 0.8576, 0.03548, 0.8549, 0.03414, 0.8522, 0.03284, 0.8495, 0.03157, 0.8467, 0.03034, 0.8439, 0.02914, 0.8411, 0.02798, 0.8383, 0.02685, 0.8355, 0.02576, 0.8327, 0.0247, 0.8299, 0.02368, 0.827, 0.0227, 0.8242, 0.02175, 0.8213, 0.02083, 0.8184, 0.01995, 0.8155, 0.01911, 0.8126, 0.01831, 0.8097, 0.01754, 0.8068, 0.01681, 0.8038, 0.01611, 0.8009, 0.01546, 0.7979, 0.01483, 0.795, 0.01425, 0.792, 0.0137, 0.789, 0.0132, 0.7861, 0.01272, 0.7831, 0.01229, 0.7801, 0.01189, 0.7771, 0.01153, 0.7741, 0.01121, 0.7711, 0.01093, 0.7681, 0.01068, 0.7651, 0.01047, 0.7621, 0.0103, 0.759, 0.01017, 0.756, 0.01008, 0.753, 0.01002, 0.75, 0.01, 0.747, 0.01002, 0.744, 0.01008, 0.741, 0.01017, 0.7379, 0.0103, 0.7349, 0.01047, 0.7319, 0.01068, 0.7289, 0.01093, 0.7259, 0.01121, 0.7229, 0.01153, 0.7199, 0.01189, 0.7169, 0.01229, 0.7139, 0.01272, 0.711, 0.0132, 0.708, 0.0137, 0.705, 0.01425, 0.7021, 0.01483, 0.6991, 0.01546, 0.6962, 0.01611, 0.6932, 0.01681, 0.6903, 0.01754, 0.6874, 0.01831, 0.6845, 0.01911, 0.6816, 0.01995, 0.6787, 0.02083, 0.6758, 0.02175, 0.673, 0.0227, 0.6701, 0.02368, 0.6673, 0.0247, 0.6645, 0.02576, 0.6617, 0.02685, 0.6589, 0.02798, 0.6561, 0.02914, 0.6533, 0.03034, 0.6505, 0.03157, 0.6478, 0.03284, 0.6451, 0.03414, 0.6424, 0.03548, 0.6397, 0.03685, 0.637, 0.03825, 0.6344, 0.03969, 0.6317, 0.04116, 0.6291, 0.04266, 0.6265, 0.04419, 0.624, 0.04576, 0.6214, 0.04736, 0.6189, 0.04899, 0.6163, 0.05066, 0.6139, 0.05235, 0.6114, 0.05408, 0.6089, 0.05584, 0.6065, 0.05762, 0.6041, 0.05944, 0.6017, 0.06129, 0.5994, 0.06317, 0.597, 0.06508, 0.5947, 0.06701, 0.5924, 0.06898, 0.5902, 0.07097, 0.5879, 0.073, 0.5857, 0.07505, 0.5835, 0.07713, 0.5814, 0.07923, 0.5792, 0.08136, 0.5771, 0.08352, 0.575, 0.08571, 0.573, 0.08792, 0.571, 0.09016, 0.569, 0.09242, 0.567, 0.09471, 0.5651, 0.09702, 0.5632, 0.09935, 0.5613, 0.1017, 0.5594, 0.1041, 0.5576, 0.1065, 0.5558, 0.1089, 0.5541, 0.1114, 0.5524, 0.1139, 0.5507, 0.1163, 0.549, 0.1189, 0.5474, 0.1214, 0.5458, 0.124, 0.5442, 0.1265, 0.5427, 0.1291, 0.5412, 0.1317, 0.5397, 0.1344, 0.5383, 0.137, 0.5368, 0.1397, 0.5355, 0.1424, 0.5341, 0.1451, 0.5328, 0.1478, 0.5316, 0.1505, 0.5303, 0.1533, 0.5291, 0.1561, 0.528, 0.1589, 0.5269, 0.1617, 0.5258, 0.1645, 0.5247, 0.1673, 0.5237, 0.1701, 0.5227, 0.173, 0.5217, 0.1758, 0.5208, 0.1787, 0.52, 0.1816, 0.5191, 0.1845, 0.5183, 0.1874, 0.5175, 0.1903, 0.5168, 0.1932, 0.5161, 0.1962, 0.5155, 0.1991, 0.5148, 0.2021, 0.5143, 0.205, 0.5137, 0.208, 0.5132, 0.211, 0.5127, 0.2139, 0.5123, 0.2169, 0.5119, 0.2199, 0.5115, 0.2229, 0.5112, 0.2259, 0.5109, 0.2289, 0.5107, 0.2319, 0.5105, 0.2349, 0.5103, 0.2379, 0.5102, 0.241, 0.5101, 0.244, 0.51, 0.247, 0.51, 0.25, 0.51, 0.253, 0.5101, 0.256, 0.5102, 0.259, 0.5103, 0.2621, 0.5105, 0.2651, 0.5107, 0.2681, 0.5109, 0.2711, 0.5112, 0.2741, 0.5115, 0.2771, 0.5119, 0.2801, 0.5123, 0.2831, 0.5127, 0.2861, 0.5132, 0.289, 0.5137, 0.292, 0.5143, 0.295, 0.5148, 0.2979, 0.5155, 0.3009, 0.5161, 0.3038, 0.5168, 0.3068, 0.5175, 0.3097, 0.5183, 0.3126, 0.5191, 0.3155, 0.52, 0.3184, 0.5208, 0.3213, 0.5217, 0.3242, 0.5227, 0.327, 0.5237, 0.3299, 0.5247, 0.3327, 0.5258, 0.3355, 0.5269, 0.3383, 0.528, 0.3411, 0.5291, 0.3439, 0.5303, 0.3467, 0.5316, 0.3495, 0.5328, 0.3522, 0.5341, 0.3549, 0.5355, 0.3576, 0.5368, 0.3603, 0.5383, 0.363, 0.5397, 0.3656, 0.5412, 0.3683, 0.5427, 0.3709, 0.5442, 0.3735, 0.5458, 0.376, 0.5474, 0.3786, 0.549, 0.3811, 0.5507, 0.3837, 0.5524, 0.3861, 0.5541, 0.3886, 0.5558, 0.3911, 0.5576, 0.3935, 0.5594, 0.3959, 0.5613, 0.3983, 0.5632, 0.4006, 0.5651, 0.403, 0.567, 0.4053, 0.569, 0.4076, 0.571, 0.4098, 0.573, 0.4121, 0.575, 0.4143, 0.5771, 0.4165, 0.5792, 0.4186, 0.5814, 0.4208, 0.5835, 0.4229, 0.5857, 0.425, 0.5879, 0.427, 0.5902, 0.429, 0.5924, 0.431, 0.5947, 0.433, 0.597, 0.4349, 0.5994, 0.4368, 0.6017, 0.4387, 0.6041, 0.4406, 0.6065, 0.4424, 0.6089, 0.4442, 0.6114, 0.4459, 0.6139, 0.4476, 0.6163, 0.4493, 0.6189, 0.451, 0.6214, 0.4526, 0.624, 0.4542, 0.6265, 0.4558, 0.6291, 0.4573, 0.6317, 0.4588, 0.6344, 0.4603, 0.637, 0.4617, 0.6397, 0.4632, 0.6424, 0.4645, 0.6451, 0.4659, 0.6478, 0.4672, 0.6505, 0.4684, 0.6533, 0.4697, 0.6561, 0.4709, 0.6589, 0.472, 0.6617, 0.4731, 0.6645, 0.4742, 0.6673, 0.4753, 0.6701, 0.4763, 0.673, 0.4773, 0.6758, 0.4783, 0.6787, 0.4792, 0.6816, 0.48, 0.6845, 0.4809, 0.6874, 0.4817, 0.6903, 0.4825, 0.6932, 0.4832, 0.6962, 0.4839, 0.6991, 0.4845, 0.7021, 0.4852, 0.705, 0.4857, 0.708, 0.4863, 0.711, 0.4868, 0.7139, 0.4873, 0.7169, 0.4877, 0.7199, 0.4881, 0.7229, 0.4885, 0.7259, 0.4888, 0.7289, 0.4891, 0.7319, 0.4893, 0.7349, 0.4895, 0.7379, 0.4897, 0.741, 0.4898, 0.744, 0.4899, 0.747, 0.49])
me_cylinder.materials.append(mat_material_001)
me_cylinder.update()

# ---- objects
ob_cylinder = bpy.data.objects.new('Cylinder', me_cylinder)

# ---- transforms, parenting, visibility, modifiers, constraints
ob_cylinder.location = (0.0, 0.0, 0.0)
ob_cylinder.scale = (2.58, 1.36, 0.15)

# ---- collection membership
col_collection.objects.link(ob_cylinder)

# ---- scene / render settings (as saved in the file)
scene.frame_start = 1; scene.frame_end = 250; scene.frame_set(1)
scene.render.engine = 'BLENDER_EEVEE_NEXT'
bpy.context.view_layer.update()

# ---- added for rendering (the .blend has no active camera and no usable light): camera, sun
cam_auto = bpy.data.cameras.new('AutoCamera')
cam_auto.lens = 50.0
cam_auto.sensor_width = 36.0
cam_auto.clip_end = 1000.0
ob_auto_camera = bpy.data.objects.new('AutoCamera', cam_auto)
scene.collection.objects.link(ob_auto_camera)
ob_auto_camera.location = (5.40398, -6.48477, 4.32318)
ob_auto_camera.rotation_euler = (1.09748, -7.21219e-08, 0.694738)
scene.camera = ob_auto_camera
light_auto_sun = bpy.data.lights.new('AutoSun', 'SUN')
light_auto_sun.energy = 3.0
light_auto_sun.angle = 0.0523599
ob_auto_sun = bpy.data.objects.new('AutoSun', light_auto_sun)
scene.collection.objects.link(ob_auto_sun)
ob_auto_sun.rotation_euler = (0.872665, 0.174533, 0.523599)
bpy.context.view_layer.update()
